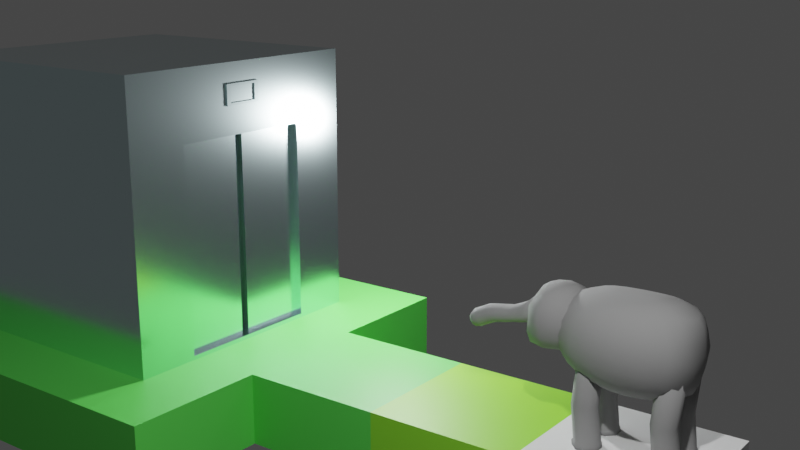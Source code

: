 # Source: PlayerElephant.blend  (saved by Blender 3.4.6; exported with 4.5.12 LTS)
import bpy
from mathutils import Matrix  # noqa: F401  (used for matrix-valued properties, if any)

bpy.ops.wm.read_factory_settings(use_empty=True)
scene = bpy.context.scene
scene.name = 'Scene'

# ---- collections
col_camera_and_surroundings = bpy.data.collections.new('Camera and surroundings'); scene.collection.children.link(col_camera_and_surroundings)
col_elephant = bpy.data.collections.new('Elephant'); scene.collection.children.link(col_elephant)
col_platforms = bpy.data.collections.new('Platforms'); scene.collection.children.link(col_platforms)

# ---- materials (node trees are filled in below, after node groups)
mat_lift_metal = bpy.data.materials.new('Lift metal')
mat_lift_metal.use_transparent_shadow = False
mat_elephant_hide = bpy.data.materials.new('Elephant hide')
mat_elephant_hide.use_transparent_shadow = False
mat_material = bpy.data.materials.new('Material')
mat_material.use_transparent_shadow = False
mat_material_001 = bpy.data.materials.new('Material.001')
mat_material_001.use_transparent_shadow = False
mat_door_seal = bpy.data.materials.new('Door seal')
mat_door_seal.use_transparent_shadow = False
mat_material_002 = bpy.data.materials.new('Material.002')
mat_material_002.use_transparent_shadow = False

# ---- material node trees
mat_lift_metal.use_nodes = True; mat_lift_metal.node_tree.nodes.clear()
_N = mat_lift_metal.node_tree.nodes; _L = mat_lift_metal.node_tree.links
n0 = _N.new('ShaderNodeBsdfPrincipled'); n0.name = 'Principled BSDF'; n0.location = (10, 300)
n0.distribution = 'GGX'
n0.subsurface_method = 'RANDOM_WALK_SKIN'
n0.inputs[0].default_value = (0.7046, 0.8852, 0.9114, 1.0)
n0.inputs[1].default_value = 1.0
n0.inputs[2].default_value = 0.1963
n0.inputs[3].default_value = 1.45
n0.inputs[27].default_value = (0.0, 0.0, 0.0, 1.0)
n0.inputs[28].default_value = 1.0
n1 = _N.new('ShaderNodeOutputMaterial'); n1.name = 'Material Output'; n1.location = (300, 300)
_L.new(n0.outputs[0], n1.inputs[0])
n1.is_active_output = True
mat_elephant_hide.use_nodes = True; mat_elephant_hide.node_tree.nodes.clear()
_N = mat_elephant_hide.node_tree.nodes; _L = mat_elephant_hide.node_tree.links
n0 = _N.new('ShaderNodeBsdfPrincipled'); n0.name = 'Principled BSDF'; n0.location = (10, 300)
n0.distribution = 'GGX'
n0.subsurface_method = 'RANDOM_WALK_SKIN'
n0.inputs[0].default_value = (0.2883, 0.2883, 0.2883, 1.0)
n0.inputs[2].default_value = 1.0
n0.inputs[3].default_value = 1.45
n0.inputs[27].default_value = (0.0, 0.0, 0.0, 1.0)
n0.inputs[28].default_value = 1.0
n1 = _N.new('ShaderNodeOutputMaterial'); n1.name = 'Material Output'; n1.location = (300, 300)
_L.new(n0.outputs[0], n1.inputs[0])
n1.is_active_output = True
mat_material.use_nodes = True; mat_material.node_tree.nodes.clear()
_N = mat_material.node_tree.nodes; _L = mat_material.node_tree.links
n0 = _N.new('ShaderNodeBsdfPrincipled'); n0.name = 'Principled BSDF'; n0.location = (10, 300)
n0.distribution = 'GGX'
n0.subsurface_method = 'RANDOM_WALK_SKIN'
n0.inputs[0].default_value = (0.2884, 0.8, 0.03879, 1.0)
n0.inputs[3].default_value = 1.45
n0.inputs[27].default_value = (0.0, 0.0, 0.0, 1.0)
n0.inputs[28].default_value = 1.0
n1 = _N.new('ShaderNodeOutputMaterial'); n1.name = 'Material Output'; n1.location = (300, 300)
_L.new(n0.outputs[0], n1.inputs[0])
n1.is_active_output = True
mat_material_001.use_nodes = True; mat_material_001.node_tree.nodes.clear()
_N = mat_material_001.node_tree.nodes; _L = mat_material_001.node_tree.links
n0 = _N.new('ShaderNodeBsdfPrincipled'); n0.name = 'Principled BSDF'; n0.location = (10, 300)
n0.distribution = 'GGX'
n0.subsurface_method = 'RANDOM_WALK_SKIN'
n0.inputs[0].default_value = (0.1272, 0.8, 0.1035, 1.0)
n0.inputs[3].default_value = 1.45
n0.inputs[27].default_value = (0.0, 0.0, 0.0, 1.0)
n0.inputs[28].default_value = 1.0
n1 = _N.new('ShaderNodeOutputMaterial'); n1.name = 'Material Output'; n1.location = (300, 300)
_L.new(n0.outputs[0], n1.inputs[0])
n1.is_active_output = True
mat_door_seal.use_nodes = True; mat_door_seal.node_tree.nodes.clear()
_N = mat_door_seal.node_tree.nodes; _L = mat_door_seal.node_tree.links
n0 = _N.new('ShaderNodeBsdfPrincipled'); n0.name = 'Principled BSDF'; n0.location = (10, 300)
n0.distribution = 'GGX'
n0.subsurface_method = 'RANDOM_WALK_SKIN'
n0.inputs[0].default_value = (0.045, 0.04527, 0.04955, 1.0)
n0.inputs[3].default_value = 1.45
n0.inputs[27].default_value = (0.0, 0.0, 0.0, 1.0)
n0.inputs[28].default_value = 1.0
n1 = _N.new('ShaderNodeOutputMaterial'); n1.name = 'Material Output'; n1.location = (300, 300)
_L.new(n0.outputs[0], n1.inputs[0])
n1.is_active_output = True
mat_material_002.use_nodes = True; mat_material_002.node_tree.nodes.clear()
_N = mat_material_002.node_tree.nodes; _L = mat_material_002.node_tree.links
n0 = _N.new('ShaderNodeBsdfPrincipled'); n0.name = 'Principled BSDF'; n0.location = (10, 300)
n0.distribution = 'GGX'
n0.subsurface_method = 'RANDOM_WALK_SKIN'
n0.inputs[0].default_value = (0.1272, 0.8, 0.1035, 1.0)
n0.inputs[3].default_value = 1.45
n0.inputs[27].default_value = (0.0, 0.0, 0.0, 1.0)
n0.inputs[28].default_value = 1.0
n1 = _N.new('ShaderNodeOutputMaterial'); n1.name = 'Material Output'; n1.location = (300, 300)
_L.new(n0.outputs[0], n1.inputs[0])
n1.is_active_output = True

# ---- world
world_world = bpy.data.worlds.new('World'); scene.world = world_world
world_world.use_nodes = True; world_world.node_tree.nodes.clear()
_N = world_world.node_tree.nodes; _L = world_world.node_tree.links
n0 = _N.new('ShaderNodeOutputWorld'); n0.name = 'World Output'; n0.location = (300, 300)
n1 = _N.new('ShaderNodeBackground'); n1.name = 'Background'; n1.location = (10, 300)
n1.inputs[0].default_value = (0.05088, 0.05088, 0.05088, 1.0)
_L.new(n1.outputs[0], n0.inputs[0])
n0.is_active_output = True
world_world.color = (0.05088, 0.05088, 0.05088)
world_world.use_sun_shadow = False
world_world.sun_shadow_jitter_overblur = 0.0

# ---- cameras
cam_camera = bpy.data.cameras.new('Camera')
cam_camera.clip_end = 100.0
cam_camera.ortho_scale = 7.314

# ---- lights
light_point = bpy.data.lights.new('Point', 'POINT')
light_point.transmission_factor = 0.0
light_point.energy = 1000.0
light_point.shadow_soft_size = 0.25
light_point.shadow_maximum_resolution = 0.006
light_point.use_absolute_resolution = True
light_light = bpy.data.lights.new('Light', 'POINT')
light_light.transmission_factor = 0.0
light_light.energy = 1000.0
light_light.shadow_soft_size = 0.1
light_light.shadow_maximum_resolution = 0.006
light_light.use_absolute_resolution = True

# ---- meshes
me_cube_008 = bpy.data.meshes.new('Cube.008')
me_cube_008.from_pydata([(-0.15, -0.15, -0.15), (-0.15, -0.15, 0.15), (-0.1141, 0.15, -0.1141), (-0.1141, 0.15, 0.1141), (0.15, -0.15, -0.15), (0.15, -0.15, 0.15), (0.1141, 0.15, -0.1141), (0.1141, 0.15, 0.1141), (-0.15, 0.15, 0.15), (-0.15, 0.15, -0.15), (0.15, 0.15, -0.15), (0.15, 0.15, 0.15), (-0.1141, 0.03471, 0.1141), (-0.1141, 0.03471, -0.1141), (0.1141, 0.03471, -0.1141), (0.1141, 0.03471, 0.1141)], [], [(0, 1, 8, 9), (7, 6, 14, 15), (10, 11, 5, 4), (4, 5, 1, 0), (9, 10, 4, 0), (11, 8, 1, 5), (3, 2, 9, 8), (2, 6, 10, 9), (7, 3, 8, 11), (6, 7, 11, 10), (13, 12, 15, 14), (6, 2, 13, 14), (3, 7, 15, 12), (2, 3, 12, 13)])
_uv = me_cube_008.uv_layers.new(name='UVMap')
_uv.uv.foreach_set('vector', [0.375, 0.0, 0.625, 0.0, 0.625, 0.25, 0.375, 0.25, 0.5951, 0.4701, 0.4049, 0.4701, 0.4049, 0.4701, 0.5951, 0.4701, 0.375, 0.5, 0.625, 0.5, 0.625, 0.75, 0.375, 0.75, 0.375, 0.75, 0.625, 0.75, 0.625, 1.0, 0.375, 1.0, 0.125, 0.5, 0.375, 0.5, 0.375, 0.75, 0.125, 0.75, 0.625, 0.5, 0.875, 0.5, 0.875, 0.75, 0.625, 0.75, 0.5951, 0.2799, 0.4049, 0.2799, 0.375, 0.25, 0.625, 0.25, 0.4049, 0.2799, 0.4049, 0.4701, 0.375, 0.5, 0.375, 0.25, 0.5951, 0.4701, 0.5951, 0.2799, 0.625, 0.25, 0.625, 0.5, 0.4049, 0.4701, 0.5951, 0.4701, 0.625, 0.5, 0.375, 0.5, 0.4049, 0.2799, 0.5951, 0.2799, 0.5951, 0.4701, 0.4049, 0.4701, 0.4049, 0.4701, 0.4049, 0.2799, 0.4049, 0.2799, 0.4049, 0.4701, 0.5951, 0.2799, 0.5951, 0.4701, 0.5951, 0.4701, 0.5951, 0.2799, 0.4049, 0.2799, 0.5951, 0.2799, 0.5951, 0.2799, 0.4049, 0.2799])
me_cube_008.materials.append(mat_lift_metal)
me_cube_008.update()
me_trunk = bpy.data.meshes.new('Trunk')
me_trunk.from_pydata([(0.1096, -2.145, 1.122), (0.1506, -1.289, 1.365), (0.08775, -2.168, 1.169), (0.1351, -1.273, 1.557), (2.796e-16, -2.178, 1.189), (4.024e-16, -1.301, 1.591), (-0.08775, -2.168, 1.169), (-0.1351, -1.273, 1.557), (-0.1096, -2.145, 1.122), (-0.1506, -1.289, 1.365), (-0.08775, -2.122, 1.074), (-0.1167, -1.301, 1.284), (2.626e-16, -2.112, 1.055), (3.454e-16, -1.343, 1.25), (0.08775, -2.122, 1.074), (0.1167, -1.301, 1.284), (0.1506, -1.885, 1.248), (0.1506, -1.621, 1.292), (0.1167, -1.608, 1.372), (0.1167, -1.921, 1.322), (3.527e-16, -1.603, 1.406), (3.218e-16, -1.936, 1.352), (-0.1167, -1.608, 1.372), (-0.1167, -1.921, 1.322), (-0.1506, -1.621, 1.292), (-0.1506, -1.885, 1.248), (-0.1167, -1.634, 1.211), (-0.1167, -1.849, 1.175), (3.139e-16, -1.639, 1.178), (2.955e-16, -1.835, 1.144), (0.1167, -1.634, 1.211), (0.1167, -1.849, 1.175), (0.1167, -2.135, 1.217), (2.908e-16, -2.15, 1.248), (-0.1167, -2.135, 1.217), (-0.1506, -2.1, 1.144), (-0.1167, -2.064, 1.07), (2.645e-16, -2.049, 1.04), (0.1167, -2.064, 1.07), (0.1506, -2.1, 1.144), (0.1506, -1.523, 1.317), (0.1506, -1.417, 1.333), (0.1167, -1.408, 1.475), (0.1167, -1.508, 1.421), (3.804e-16, -1.404, 1.496), (3.662e-16, -1.503, 1.449), (-0.1167, -1.408, 1.475), (-0.1167, -1.508, 1.421), (-0.1506, -1.417, 1.333), (-0.1506, -1.523, 1.317), (-0.1167, -1.43, 1.252), (-0.1167, -1.536, 1.236), (3.342e-16, -1.435, 1.219), (3.245e-16, -1.541, 1.203), (0.1167, -1.43, 1.252), (0.1167, -1.536, 1.236), (0.1506, -1.797, 1.263), (0.1506, -1.709, 1.277), (0.1167, -1.712, 1.356), (0.1167, -1.817, 1.339), (3.424e-16, -1.714, 1.388), (3.321e-16, -1.825, 1.37), (-0.1167, -1.712, 1.356), (-0.1167, -1.817, 1.339), (-0.1506, -1.709, 1.277), (-0.1506, -1.797, 1.263), (-0.1167, -1.706, 1.199), (-0.1167, -1.778, 1.187), (3.078e-16, -1.704, 1.166), (3.016e-16, -1.769, 1.155), (0.1167, -1.706, 1.199), (0.1167, -1.778, 1.187), (0.1506, -2.028, 1.179), (0.1506, -1.957, 1.213), (0.1167, -1.992, 1.287), (0.1167, -2.064, 1.252), (3.115e-16, -2.007, 1.317), (3.011e-16, -2.079, 1.283), (-0.1167, -1.992, 1.287), (-0.1167, -2.064, 1.252), (-0.1506, -1.957, 1.213), (-0.1506, -2.028, 1.179), (-0.1167, -1.921, 1.14), (-0.1167, -1.992, 1.105), (2.852e-16, -1.906, 1.109), (2.748e-16, -1.978, 1.075), (0.1167, -1.921, 1.14), (0.1167, -1.992, 1.105)], [], [(41, 1, 3, 42), (42, 3, 5, 44), (44, 5, 7, 46), (46, 7, 9, 48), (48, 9, 11, 50), (50, 11, 13, 52), (3, 1, 15, 13, 11, 9, 7, 5), (52, 13, 15, 54), (54, 15, 1, 41), (0, 2, 4, 6, 8, 10, 12, 14), (86, 31, 16, 73), (70, 30, 17, 57), (84, 29, 31, 86), (68, 28, 30, 70), (82, 27, 29, 84), (66, 26, 28, 68), (80, 25, 27, 82), (64, 24, 26, 66), (78, 23, 25, 80), (62, 22, 24, 64), (76, 21, 23, 78), (60, 20, 22, 62), (74, 19, 21, 76), (58, 18, 20, 60), (73, 16, 19, 74), (57, 17, 18, 58), (0, 39, 32, 2), (2, 32, 33, 4), (4, 33, 34, 6), (6, 34, 35, 8), (8, 35, 36, 10), (10, 36, 37, 12), (12, 37, 38, 14), (14, 38, 39, 0), (30, 55, 40, 17), (55, 54, 41, 40), (28, 53, 55, 30), (53, 52, 54, 55), (26, 51, 53, 28), (51, 50, 52, 53), (24, 49, 51, 26), (49, 48, 50, 51), (22, 47, 49, 24), (47, 46, 48, 49), (20, 45, 47, 22), (45, 44, 46, 47), (18, 43, 45, 20), (43, 42, 44, 45), (17, 40, 43, 18), (40, 41, 42, 43), (16, 56, 59, 19), (56, 57, 58, 59), (19, 59, 61, 21), (59, 58, 60, 61), (21, 61, 63, 23), (61, 60, 62, 63), (23, 63, 65, 25), (63, 62, 64, 65), (25, 65, 67, 27), (65, 64, 66, 67), (27, 67, 69, 29), (67, 66, 68, 69), (29, 69, 71, 31), (69, 68, 70, 71), (31, 71, 56, 16), (71, 70, 57, 56), (39, 72, 75, 32), (72, 73, 74, 75), (32, 75, 77, 33), (75, 74, 76, 77), (33, 77, 79, 34), (77, 76, 78, 79), (34, 79, 81, 35), (79, 78, 80, 81), (35, 81, 83, 36), (81, 80, 82, 83), (36, 83, 85, 37), (83, 82, 84, 85), (37, 85, 87, 38), (85, 84, 86, 87), (38, 87, 72, 39), (87, 86, 73, 72)])
me_trunk.polygons.foreach_set('use_smooth', [True] * 82)
_uv = me_trunk.uv_layers.new(name='UVMap')
_uv.uv.foreach_set('vector', [1.0, 0.9444, 1.0, 1.0, 0.875, 1.0, 0.875, 0.9444, 0.875, 0.9444, 0.875, 1.0, 0.75, 1.0, 0.75, 0.9444, 0.75, 0.9444, 0.75, 1.0, 0.625, 1.0, 0.625, 0.9444, 0.625, 0.9444, 0.625, 1.0, 0.5, 1.0, 0.5, 0.9444, 0.5, 0.9444, 0.5, 1.0, 0.375, 1.0, 0.375, 0.9444, 0.375, 0.9444, 0.375, 1.0, 0.25, 1.0, 0.25, 0.9444, 0.4197, 0.4197, 0.25, 0.49, 0.08029, 0.4197, 0.01, 0.25, 0.08029, 0.08029, 0.25, 0.01, 0.4197, 0.08029, 0.49, 0.25, 0.25, 0.9444, 0.25, 1.0, 0.125, 1.0, 0.125, 0.9444, 0.125, 0.9444, 0.125, 1.0, 0.0, 1.0, 0.0, 0.9444, 0.75, 0.49, 0.9197, 0.4197, 0.99, 0.25, 0.9197, 0.08029, 0.75, 0.01, 0.5803, 0.08029, 0.51, 0.25, 0.5803, 0.4197, 0.125, 0.6208, 0.125, 0.6667, 0.0, 0.6667, 0.0, 0.6208, 0.125, 0.7778, 0.125, 0.8333, 0.0, 0.8333, 0.0, 0.7778, 0.25, 0.6208, 0.25, 0.6667, 0.125, 0.6667, 0.125, 0.6208, 0.25, 0.7778, 0.25, 0.8333, 0.125, 0.8333, 0.125, 0.7778, 0.375, 0.6208, 0.375, 0.6667, 0.25, 0.6667, 0.25, 0.6208, 0.375, 0.7778, 0.375, 0.8333, 0.25, 0.8333, 0.25, 0.7778, 0.5, 0.6208, 0.5, 0.6667, 0.375, 0.6667, 0.375, 0.6208, 0.5, 0.7778, 0.5, 0.8333, 0.375, 0.8333, 0.375, 0.7778, 0.625, 0.6208, 0.625, 0.6667, 0.5, 0.6667, 0.5, 0.6208, 0.625, 0.7778, 0.625, 0.8333, 0.5, 0.8333, 0.5, 0.7778, 0.75, 0.6208, 0.75, 0.6667, 0.625, 0.6667, 0.625, 0.6208, 0.75, 0.7778, 0.75, 0.8333, 0.625, 0.8333, 0.625, 0.7778, 0.875, 0.6208, 0.875, 0.6667, 0.75, 0.6667, 0.75, 0.6208, 0.875, 0.7778, 0.875, 0.8333, 0.75, 0.8333, 0.75, 0.7778, 1.0, 0.6208, 1.0, 0.6667, 0.875, 0.6667, 0.875, 0.6208, 1.0, 0.7778, 1.0, 0.8333, 0.875, 0.8333, 0.875, 0.7778, 1.0, 0.5, 1.0, 0.5291, 0.875, 0.5291, 0.875, 0.5, 0.875, 0.5, 0.875, 0.5291, 0.75, 0.5291, 0.75, 0.5, 0.75, 0.5, 0.75, 0.5291, 0.625, 0.5291, 0.625, 0.5, 0.625, 0.5, 0.625, 0.5291, 0.5, 0.5291, 0.5, 0.5, 0.5, 0.5, 0.5, 0.5291, 0.375, 0.5291, 0.375, 0.5, 0.375, 0.5, 0.375, 0.5291, 0.25, 0.5291, 0.25, 0.5, 0.25, 0.5, 0.25, 0.5291, 0.125, 0.5291, 0.125, 0.5, 0.125, 0.5, 0.125, 0.5291, 0.0, 0.5291, 0.0, 0.5, 0.125, 0.8333, 0.125, 0.8889, 0.0, 0.8889, 0.0, 0.8333, 0.125, 0.8889, 0.125, 0.9444, 0.0, 0.9444, 0.0, 0.8889, 0.25, 0.8333, 0.25, 0.8889, 0.125, 0.8889, 0.125, 0.8333, 0.25, 0.8889, 0.25, 0.9444, 0.125, 0.9444, 0.125, 0.8889, 0.375, 0.8333, 0.375, 0.8889, 0.25, 0.8889, 0.25, 0.8333, 0.375, 0.8889, 0.375, 0.9444, 0.25, 0.9444, 0.25, 0.8889, 0.5, 0.8333, 0.5, 0.8889, 0.375, 0.8889, 0.375, 0.8333, 0.5, 0.8889, 0.5, 0.9444, 0.375, 0.9444, 0.375, 0.8889, 0.625, 0.8333, 0.625, 0.8889, 0.5, 0.8889, 0.5, 0.8333, 0.625, 0.8889, 0.625, 0.9444, 0.5, 0.9444, 0.5, 0.8889, 0.75, 0.8333, 0.75, 0.8889, 0.625, 0.8889, 0.625, 0.8333, 0.75, 0.8889, 0.75, 0.9444, 0.625, 0.9444, 0.625, 0.8889, 0.875, 0.8333, 0.875, 0.8889, 0.75, 0.8889, 0.75, 0.8333, 0.875, 0.8889, 0.875, 0.9444, 0.75, 0.9444, 0.75, 0.8889, 1.0, 0.8333, 1.0, 0.8889, 0.875, 0.8889, 0.875, 0.8333, 1.0, 0.8889, 1.0, 0.9444, 0.875, 0.9444, 0.875, 0.8889, 1.0, 0.6667, 1.0, 0.7222, 0.875, 0.7222, 0.875, 0.6667, 1.0, 0.7222, 1.0, 0.7778, 0.875, 0.7778, 0.875, 0.7222, 0.875, 0.6667, 0.875, 0.7222, 0.75, 0.7222, 0.75, 0.6667, 0.875, 0.7222, 0.875, 0.7778, 0.75, 0.7778, 0.75, 0.7222, 0.75, 0.6667, 0.75, 0.7222, 0.625, 0.7222, 0.625, 0.6667, 0.75, 0.7222, 0.75, 0.7778, 0.625, 0.7778, 0.625, 0.7222, 0.625, 0.6667, 0.625, 0.7222, 0.5, 0.7222, 0.5, 0.6667, 0.625, 0.7222, 0.625, 0.7778, 0.5, 0.7778, 0.5, 0.7222, 0.5, 0.6667, 0.5, 0.7222, 0.375, 0.7222, 0.375, 0.6667, 0.5, 0.7222, 0.5, 0.7778, 0.375, 0.7778, 0.375, 0.7222, 0.375, 0.6667, 0.375, 0.7222, 0.25, 0.7222, 0.25, 0.6667, 0.375, 0.7222, 0.375, 0.7778, 0.25, 0.7778, 0.25, 0.7222, 0.25, 0.6667, 0.25, 0.7222, 0.125, 0.7222, 0.125, 0.6667, 0.25, 0.7222, 0.25, 0.7778, 0.125, 0.7778, 0.125, 0.7222, 0.125, 0.6667, 0.125, 0.7222, 0.0, 0.7222, 0.0, 0.6667, 0.125, 0.7222, 0.125, 0.7778, 0.0, 0.7778, 0.0, 0.7222, 1.0, 0.5291, 1.0, 0.5749, 0.875, 0.5749, 0.875, 0.5291, 1.0, 0.5749, 1.0, 0.6208, 0.875, 0.6208, 0.875, 0.5749, 0.875, 0.5291, 0.875, 0.5749, 0.75, 0.5749, 0.75, 0.5291, 0.875, 0.5749, 0.875, 0.6208, 0.75, 0.6208, 0.75, 0.5749, 0.75, 0.5291, 0.75, 0.5749, 0.625, 0.5749, 0.625, 0.5291, 0.75, 0.5749, 0.75, 0.6208, 0.625, 0.6208, 0.625, 0.5749, 0.625, 0.5291, 0.625, 0.5749, 0.5, 0.5749, 0.5, 0.5291, 0.625, 0.5749, 0.625, 0.6208, 0.5, 0.6208, 0.5, 0.5749, 0.5, 0.5291, 0.5, 0.5749, 0.375, 0.5749, 0.375, 0.5291, 0.5, 0.5749, 0.5, 0.6208, 0.375, 0.6208, 0.375, 0.5749, 0.375, 0.5291, 0.375, 0.5749, 0.25, 0.5749, 0.25, 0.5291, 0.375, 0.5749, 0.375, 0.6208, 0.25, 0.6208, 0.25, 0.5749, 0.25, 0.5291, 0.25, 0.5749, 0.125, 0.5749, 0.125, 0.5291, 0.25, 0.5749, 0.25, 0.6208, 0.125, 0.6208, 0.125, 0.5749, 0.125, 0.5291, 0.125, 0.5749, 0.0, 0.5749, 0.0, 0.5291, 0.125, 0.5749, 0.125, 0.6208, 0.0, 0.6208, 0.0, 0.5749])
me_trunk.materials.append(mat_elephant_hide)
me_trunk.use_mirror_x = True
me_trunk.update()
me_head = bpy.data.meshes.new('Head')
me_head.from_pydata([(0.1218, -1.074, 1.787), (0.225, -1.12, 1.726), (0.294, -1.236, 1.554), (0.311, -1.23, 1.408), (0.294, -1.251, 1.236), (0.225, -1.241, 1.09), (0.1218, -1.115, 1.038), (-2.383e-07, -1.124, 1.787), (-2.523e-07, -1.213, 1.726), (-2.566e-07, -1.315, 1.58), (0.0, -1.343, 1.394), (0.0, -1.351, 1.24), (0.0, -1.349, 1.09), (-2.511e-07, -1.166, 1.038), (-0.1218, -1.074, 1.787), (-0.225, -1.12, 1.726), (-0.294, -1.236, 1.554), (-0.311, -1.23, 1.408), (-0.294, -1.251, 1.236), (-0.225, -1.241, 1.09), (-0.1218, -1.115, 1.038), (-0.1722, -0.9518, 1.787), (-0.3182, -1.016, 1.726), (-0.4157, -1.016, 1.58), (-0.45, -1.016, 1.408), (-0.4157, -1.016, 1.236), (-0.3182, -1.016, 1.09), (-0.1722, -0.9937, 1.038), (-0.1218, -0.8301, 1.787), (-0.225, -0.7906, 1.726), (-0.294, -0.7217, 1.58), (-0.3182, -0.6974, 1.408), (-0.294, -0.7217, 1.236), (-0.225, -0.7906, 1.09), (-0.1218, -0.8719, 1.038), (-2.232e-07, -0.7796, 1.787), (-2.245e-07, -0.6974, 1.726), (-2.202e-07, -0.5999, 1.58), (-2.187e-07, -0.5656, 1.408), (-2.202e-07, -0.5999, 1.236), (-2.245e-07, -0.6974, 1.09), (-2.361e-07, -0.8214, 1.038), (0.1218, -0.8301, 1.787), (0.225, -0.7906, 1.726), (0.294, -0.7217, 1.58), (0.3182, -0.6974, 1.408), (0.294, -0.7217, 1.236), (0.225, -0.7906, 1.09), (0.1218, -0.8719, 1.038), (-2.436e-07, -0.9937, 1.003), (-2.307e-07, -0.9518, 1.821), (0.1722, -0.9518, 1.787), (0.3182, -1.016, 1.726), (0.4157, -1.016, 1.58), (0.45, -1.016, 1.408), (0.4157, -1.016, 1.236), (0.3182, -1.016, 1.09), (0.1722, -0.9937, 1.038), (0.0, -1.343, 1.394)], [], [(56, 55, 4, 5), (54, 53, 2, 3), (52, 51, 0, 1), (57, 56, 5, 6), (55, 54, 3, 4), (53, 52, 1, 2), (51, 50, 0), (49, 57, 6), (6, 5, 12, 13), (4, 3, 10, 11), (2, 1, 8, 9), (0, 50, 7), (49, 6, 13), (5, 4, 11, 12), (3, 2, 9, 10), (1, 0, 7, 8), (9, 8, 15, 16), (7, 50, 14), (49, 13, 20), (12, 11, 18, 19), (10, 9, 16, 17), (8, 7, 14, 15), (13, 12, 19, 20), (11, 10, 17, 18), (49, 20, 27), (19, 18, 25, 26), (17, 16, 23, 24), (15, 14, 21, 22), (20, 19, 26, 27), (18, 17, 24, 25), (16, 15, 22, 23), (14, 50, 21), (22, 21, 28, 29), (27, 26, 33, 34), (25, 24, 31, 32), (23, 22, 29, 30), (21, 50, 28), (49, 27, 34), (26, 25, 32, 33), (24, 23, 30, 31), (34, 33, 40, 41), (32, 31, 38, 39), (30, 29, 36, 37), (28, 50, 35), (49, 34, 41), (33, 32, 39, 40), (31, 30, 37, 38), (29, 28, 35, 36), (35, 50, 42), (49, 41, 48), (40, 39, 46, 47), (38, 37, 44, 45), (36, 35, 42, 43), (41, 40, 47, 48), (39, 38, 45, 46), (37, 36, 43, 44), (47, 46, 55, 56), (45, 44, 53, 54), (43, 42, 51, 52), (48, 47, 56, 57), (46, 45, 54, 55), (44, 43, 52, 53), (42, 50, 51), (49, 48, 57)])
me_head.polygons.foreach_set('use_smooth', [True] * 64)
_uv = me_head.uv_layers.new(name='UVMap')
_uv.uv.foreach_set('vector', [0.75, 0.25, 0.75, 0.375, 0.625, 0.375, 0.625, 0.25, 0.75, 0.5, 0.75, 0.625, 0.625, 0.625, 0.625, 0.5, 0.75, 0.75, 0.75, 0.875, 0.625, 0.875, 0.625, 0.75, 0.75, 0.125, 0.75, 0.25, 0.625, 0.25, 0.625, 0.125, 0.75, 0.375, 0.75, 0.5, 0.625, 0.5, 0.625, 0.375, 0.75, 0.625, 0.75, 0.75, 0.625, 0.75, 0.625, 0.625, 0.75, 0.875, 0.6875, 1.0, 0.625, 0.875, 0.6875, 0.0, 0.75, 0.125, 0.625, 0.125, 0.625, 0.125, 0.625, 0.25, 0.5, 0.25, 0.5, 0.125, 0.625, 0.375, 0.625, 0.5, 0.5, 0.5, 0.5, 0.375, 0.625, 0.625, 0.625, 0.75, 0.5, 0.75, 0.5, 0.625, 0.625, 0.875, 0.5625, 1.0, 0.5, 0.875, 0.5625, 0.0, 0.625, 0.125, 0.5, 0.125, 0.625, 0.25, 0.625, 0.375, 0.5, 0.375, 0.5, 0.25, 0.625, 0.5, 0.625, 0.625, 0.5, 0.625, 0.5, 0.5, 0.625, 0.75, 0.625, 0.875, 0.5, 0.875, 0.5, 0.75, 0.5, 0.625, 0.5, 0.75, 0.375, 0.75, 0.375, 0.625, 0.5, 0.875, 0.4375, 1.0, 0.375, 0.875, 0.4375, 0.0, 0.5, 0.125, 0.375, 0.125, 0.5, 0.25, 0.5, 0.375, 0.375, 0.375, 0.375, 0.25, 0.5, 0.5, 0.5, 0.625, 0.375, 0.625, 0.375, 0.5, 0.5, 0.75, 0.5, 0.875, 0.375, 0.875, 0.375, 0.75, 0.5, 0.125, 0.5, 0.25, 0.375, 0.25, 0.375, 0.125, 0.5, 0.375, 0.5, 0.5, 0.375, 0.5, 0.375, 0.375, 0.3125, 0.0, 0.375, 0.125, 0.25, 0.125, 0.375, 0.25, 0.375, 0.375, 0.25, 0.375, 0.25, 0.25, 0.375, 0.5, 0.375, 0.625, 0.25, 0.625, 0.25, 0.5, 0.375, 0.75, 0.375, 0.875, 0.25, 0.875, 0.25, 0.75, 0.375, 0.125, 0.375, 0.25, 0.25, 0.25, 0.25, 0.125, 0.375, 0.375, 0.375, 0.5, 0.25, 0.5, 0.25, 0.375, 0.375, 0.625, 0.375, 0.75, 0.25, 0.75, 0.25, 0.625, 0.375, 0.875, 0.3125, 1.0, 0.25, 0.875, 0.25, 0.75, 0.25, 0.875, 0.125, 0.875, 0.125, 0.75, 0.25, 0.125, 0.25, 0.25, 0.125, 0.25, 0.125, 0.125, 0.25, 0.375, 0.25, 0.5, 0.125, 0.5, 0.125, 0.375, 0.25, 0.625, 0.25, 0.75, 0.125, 0.75, 0.125, 0.625, 0.25, 0.875, 0.1875, 1.0, 0.125, 0.875, 0.1875, 0.0, 0.25, 0.125, 0.125, 0.125, 0.25, 0.25, 0.25, 0.375, 0.125, 0.375, 0.125, 0.25, 0.25, 0.5, 0.25, 0.625, 0.125, 0.625, 0.125, 0.5, 0.125, 0.125, 0.125, 0.25, 0.0, 0.25, 0.0, 0.125, 0.125, 0.375, 0.125, 0.5, 0.0, 0.5, 0.0, 0.375, 0.125, 0.625, 0.125, 0.75, 0.0, 0.75, 0.0, 0.625, 0.125, 0.875, 0.0625, 1.0, 0.0, 0.875, 0.0625, 0.0, 0.125, 0.125, 0.0, 0.125, 0.125, 0.25, 0.125, 0.375, 0.0, 0.375, 0.0, 0.25, 0.125, 0.5, 0.125, 0.625, 0.0, 0.625, 0.0, 0.5, 0.125, 0.75, 0.125, 0.875, 0.0, 0.875, 0.0, 0.75, 1.0, 0.875, 0.9375, 1.0, 0.875, 0.875, 0.9375, 0.0, 1.0, 0.125, 0.875, 0.125, 1.0, 0.25, 1.0, 0.375, 0.875, 0.375, 0.875, 0.25, 1.0, 0.5, 1.0, 0.625, 0.875, 0.625, 0.875, 0.5, 1.0, 0.75, 1.0, 0.875, 0.875, 0.875, 0.875, 0.75, 1.0, 0.125, 1.0, 0.25, 0.875, 0.25, 0.875, 0.125, 1.0, 0.375, 1.0, 0.5, 0.875, 0.5, 0.875, 0.375, 1.0, 0.625, 1.0, 0.75, 0.875, 0.75, 0.875, 0.625, 0.875, 0.25, 0.875, 0.375, 0.75, 0.375, 0.75, 0.25, 0.875, 0.5, 0.875, 0.625, 0.75, 0.625, 0.75, 0.5, 0.875, 0.75, 0.875, 0.875, 0.75, 0.875, 0.75, 0.75, 0.875, 0.125, 0.875, 0.25, 0.75, 0.25, 0.75, 0.125, 0.875, 0.375, 0.875, 0.5, 0.75, 0.5, 0.75, 0.375, 0.875, 0.625, 0.875, 0.75, 0.75, 0.75, 0.75, 0.625, 0.875, 0.875, 0.8125, 1.0, 0.75, 0.875, 0.8125, 0.0, 0.875, 0.125, 0.75, 0.125])
me_head.materials.append(mat_elephant_hide)
me_head.use_mirror_x = True
me_head.update()
me_elephant_leg = bpy.data.meshes.new('Elephant leg')
me_elephant_leg.from_pydata([(0.161, 0.04981, -0.525), (0.1471, 0.05054, 0.525), (0.1612, -0.08366, -0.525), (0.1472, -0.07138, 0.525), (0.06691, -0.1781, -0.525), (0.06112, -0.1577, 0.525), (-0.06656, -0.1783, -0.525), (-0.0608, -0.1578, 0.525), (-0.161, -0.08401, -0.525), (-0.1471, -0.0717, 0.525), (-0.1612, 0.04946, -0.525), (-0.1472, 0.05021, 0.525), (-0.06691, 0.1439, -0.525), (-0.06112, 0.1365, 0.525), (0.06656, 0.1441, -0.525), (0.0608, 0.1367, 0.525), (0.1471, -0.005221, -0.02149), (0.1472, -0.1271, -0.02149), (0.06112, -0.2134, -0.02149), (-0.0608, -0.2136, -0.02149), (-0.1471, -0.1275, -0.02149), (-0.1472, -0.005542, -0.02149), (-0.06112, 0.08076, -0.02149), (0.0608, 0.08089, -0.02149), (0.1472, -0.08092, -0.4389), (0.06112, -0.1672, -0.4389), (-0.0608, -0.1674, -0.4389), (-0.1471, -0.08124, -0.4389), (-0.1472, 0.04068, -0.4389), (-0.06112, 0.127, -0.4389), (0.0608, 0.1271, -0.4389), (0.1471, 0.041, -0.4389), (0.1612, -0.09137, -0.4614), (0.06691, -0.1858, -0.4614), (-0.06656, -0.186, -0.4614), (-0.161, -0.09172, -0.4614), (-0.1612, 0.04175, -0.4614), (-0.06691, 0.1362, -0.4614), (0.06656, 0.1364, -0.4614), (0.161, 0.04211, -0.4614)], [], [(16, 1, 3, 17), (17, 3, 5, 18), (18, 5, 7, 19), (19, 7, 9, 20), (20, 9, 11, 21), (21, 11, 13, 22), (3, 1, 15, 13, 11, 9, 7, 5), (22, 13, 15, 23), (23, 15, 1, 16), (0, 2, 4, 6, 8, 10, 12, 14), (30, 23, 16, 31), (29, 22, 23, 30), (28, 21, 22, 29), (27, 20, 21, 28), (26, 19, 20, 27), (25, 18, 19, 26), (24, 17, 18, 25), (31, 16, 17, 24), (39, 31, 24, 32), (32, 24, 25, 33), (33, 25, 26, 34), (34, 26, 27, 35), (35, 27, 28, 36), (36, 28, 29, 37), (37, 29, 30, 38), (38, 30, 31, 39), (14, 38, 39, 0), (12, 37, 38, 14), (10, 36, 37, 12), (8, 35, 36, 10), (6, 34, 35, 8), (4, 33, 34, 6), (2, 32, 33, 4), (0, 39, 32, 2)])
me_elephant_leg.polygons.foreach_set('use_smooth', [True] * 34)
_uv = me_elephant_leg.uv_layers.new(name='UVMap')
_uv.uv.foreach_set('vector', [1.0, 0.745, 1.0, 1.0, 0.875, 1.0, 0.875, 0.745, 0.875, 0.745, 0.875, 1.0, 0.75, 1.0, 0.75, 0.745, 0.75, 0.745, 0.75, 1.0, 0.625, 1.0, 0.625, 0.745, 0.625, 0.745, 0.625, 1.0, 0.5, 1.0, 0.5, 0.745, 0.5, 0.745, 0.5, 1.0, 0.375, 1.0, 0.375, 0.745, 0.375, 0.745, 0.375, 1.0, 0.25, 1.0, 0.25, 0.745, 0.4197, 0.4197, 0.25, 0.49, 0.08029, 0.4197, 0.01, 0.25, 0.08029, 0.08029, 0.25, 0.01, 0.4197, 0.08029, 0.49, 0.25, 0.25, 0.745, 0.25, 1.0, 0.125, 1.0, 0.125, 0.745, 0.125, 0.745, 0.125, 1.0, 0.0, 1.0, 0.0, 0.745, 0.75, 0.49, 0.9197, 0.4197, 0.99, 0.25, 0.9197, 0.08029, 0.75, 0.01, 0.5803, 0.08029, 0.51, 0.25, 0.5803, 0.4197, 0.125, 0.5419, 0.125, 0.745, 0.0, 0.745, 0.0, 0.5419, 0.25, 0.5419, 0.25, 0.745, 0.125, 0.745, 0.125, 0.5419, 0.375, 0.5419, 0.375, 0.745, 0.25, 0.745, 0.25, 0.5419, 0.5, 0.5419, 0.5, 0.745, 0.375, 0.745, 0.375, 0.5419, 0.625, 0.5419, 0.625, 0.745, 0.5, 0.745, 0.5, 0.5419, 0.75, 0.5419, 0.75, 0.745, 0.625, 0.745, 0.625, 0.5419, 0.875, 0.5419, 0.875, 0.745, 0.75, 0.745, 0.75, 0.5419, 1.0, 0.5419, 1.0, 0.745, 0.875, 0.745, 0.875, 0.5419, 1.0, 0.5309, 1.0, 0.5419, 0.875, 0.5419, 0.875, 0.5309, 0.875, 0.5309, 0.875, 0.5419, 0.75, 0.5419, 0.75, 0.5309, 0.75, 0.5309, 0.75, 0.5419, 0.625, 0.5419, 0.625, 0.5309, 0.625, 0.5309, 0.625, 0.5419, 0.5, 0.5419, 0.5, 0.5309, 0.5, 0.5309, 0.5, 0.5419, 0.375, 0.5419, 0.375, 0.5309, 0.375, 0.5309, 0.375, 0.5419, 0.25, 0.5419, 0.25, 0.5309, 0.25, 0.5309, 0.25, 0.5419, 0.125, 0.5419, 0.125, 0.5309, 0.125, 0.5309, 0.125, 0.5419, 0.0, 0.5419, 0.0, 0.5309, 0.125, 0.5, 0.125, 0.5309, 0.0, 0.5309, 0.0, 0.5, 0.25, 0.5, 0.25, 0.5309, 0.125, 0.5309, 0.125, 0.5, 0.375, 0.5, 0.375, 0.5309, 0.25, 0.5309, 0.25, 0.5, 0.5, 0.5, 0.5, 0.5309, 0.375, 0.5309, 0.375, 0.5, 0.625, 0.5, 0.625, 0.5309, 0.5, 0.5309, 0.5, 0.5, 0.75, 0.5, 0.75, 0.5309, 0.625, 0.5309, 0.625, 0.5, 0.875, 0.5, 0.875, 0.5309, 0.75, 0.5309, 0.75, 0.5, 1.0, 0.5, 1.0, 0.5309, 0.875, 0.5309, 0.875, 0.5])
me_elephant_leg.materials.append(mat_elephant_hide)
me_elephant_leg.update()
me_sphere = bpy.data.meshes.new('Sphere')
me_sphere.from_pydata([(0.1532, -3.706e-06, 1.859), (0.2961, -3.824e-05, 1.809), (0.5719, -2.5e-08, 1.463), (0.5921, -2.588e-08, 1.303), (0.5719, -2.5e-08, 1.138), (0.2961, -3.604e-06, 0.7606), (0.1532, -6.699e-09, 0.6959), (0.1457, -0.07998, 1.86), (0.2816, -0.1545, 1.812), (0.3982, -0.2185, 1.73), (0.4877, -0.2676, 1.613), (0.5439, -0.2985, 1.467), (0.5631, -0.309, 1.303), (0.5439, -0.2985, 1.137), (0.4877, -0.2676, 0.9855), (0.3982, -0.2185, 0.8579), (0.2816, -0.1545, 0.76), (0.1457, -0.07998, 0.6959), (0.124, -0.1521, 1.863), (0.2395, -0.2939, 1.821), (0.3387, -0.4156, 1.743), (0.4149, -0.509, 1.625), (0.4627, -0.5678, 1.474), (0.479, -0.5878, 1.302), (0.4627, -0.5678, 1.133), (0.4149, -0.509, 0.9808), (0.3387, -0.4156, 0.8547), (0.2395, -0.2939, 0.7591), (0.124, -0.1521, 0.6959), (0.0, 0.0, 0.6724), (0.09008, -0.2094, 1.867), (0.174, -0.4045, 1.831), (0.2461, -0.5721, 1.756), (0.3014, -0.7006, 1.636), (0.3362, -0.7815, 1.477), (0.348, -0.809, 1.3), (0.3362, -0.7815, 1.128), (0.3014, -0.7006, 0.9745), (0.2461, -0.5721, 0.8498), (0.174, -0.4045, 0.7573), (0.09008, -0.2094, 0.6959), (0.04736, -0.2462, 1.87), (0.09149, -0.4755, 1.839), (0.1294, -0.6725, 1.765), (0.1585, -0.8236, 1.642), (0.1767, -0.9187, 1.477), (0.183, -0.9511, 1.299), (0.1767, -0.9187, 1.124), (0.1585, -0.8236, 0.9694), (0.1294, -0.6725, 0.8452), (0.09149, -0.4755, 0.7552), (0.04736, -0.2462, 0.6959), (-2.014e-08, -0.2588, 1.871), (-3.068e-08, -0.5, 1.841), (-3.091e-08, -0.7071, 1.768), (-2.021e-08, -0.866, 1.643), (-4.222e-08, -0.9659, 1.477), (-6.136e-08, -1.0, 1.298), (-4.222e-08, -0.9659, 1.123), (-2.021e-08, -0.866, 0.9678), (-3.091e-08, -0.7071, 0.8438), (-3.068e-08, -0.5, 0.7547), (-2.014e-08, -0.2588, 0.6959), (-0.04736, -0.2462, 1.87), (-0.09149, -0.4755, 1.839), (-0.1294, -0.6725, 1.765), (-0.1585, -0.8236, 1.642), (-0.1767, -0.9187, 1.477), (-0.183, -0.9511, 1.299), (-0.1767, -0.9187, 1.124), (-0.1585, -0.8236, 0.9694), (-0.1294, -0.6725, 0.8452), (-0.09149, -0.4755, 0.7552), (-0.04736, -0.2462, 0.6959), (-0.09008, -0.2094, 1.867), (-0.174, -0.4045, 1.831), (-0.2461, -0.5721, 1.756), (-0.3014, -0.7006, 1.636), (-0.3362, -0.7815, 1.477), (-0.348, -0.809, 1.3), (-0.3362, -0.7815, 1.128), (-0.3014, -0.7006, 0.9745), (-0.2461, -0.5721, 0.8498), (-0.174, -0.4045, 0.7573), (-0.09008, -0.2094, 0.6959), (-0.124, -0.1521, 1.863), (-0.2395, -0.2939, 1.821), (-0.3387, -0.4156, 1.743), (-0.4149, -0.509, 1.625), (-0.4627, -0.5678, 1.474), (-0.479, -0.5878, 1.302), (-0.4627, -0.5678, 1.133), (-0.4149, -0.509, 0.9808), (-0.3387, -0.4156, 0.8547), (-0.2395, -0.2939, 0.7591), (-0.124, -0.1521, 0.6959), (-0.1457, -0.07998, 1.86), (-0.2816, -0.1545, 1.812), (-0.3982, -0.2185, 1.73), (-0.4877, -0.2676, 1.613), (-0.5439, -0.2985, 1.467), (-0.5631, -0.309, 1.303), (-0.5439, -0.2985, 1.137), (-0.4877, -0.2676, 0.9855), (-0.3982, -0.2185, 0.8579), (-0.2816, -0.1545, 0.76), (-0.1457, -0.07998, 0.6959), (0.0, 0.0, 1.875), (-0.1532, -3.671e-06, 1.859), (-0.2961, -3.821e-05, 1.809), (-0.4187, -5.02e-05, 1.724), (-0.5128, -2.589e-05, 1.607), (-0.5719, 2.5e-08, 1.463), (-0.5921, 2.588e-08, 1.303), (-0.5719, 2.5e-08, 1.138), (-0.5128, -2.214e-05, 0.9871), (-0.4187, -2.786e-05, 0.8591), (-0.2961, -3.578e-06, 0.7606), (-0.1532, 2.905e-08, 0.6959), (-0.1457, 0.07914, 1.86), (-0.2816, 0.1512, 1.812), (-0.3982, 0.2122, 1.73), (-0.4877, 0.259, 1.613), (-0.5439, 0.2891, 1.467), (-0.5631, 0.3009, 1.303), (-0.5439, 0.2891, 1.137), (-0.4877, 0.2591, 0.9855), (-0.3982, 0.2125, 0.8579), (-0.2816, 0.1516, 0.76), (-0.1457, 0.0795, 0.6959), (-0.124, 0.1495, 1.863), (-0.2395, 0.2842, 1.821), (-0.3387, 0.3977, 1.743), (-0.4149, 0.4842, 1.625), (-0.4627, 0.5397, 1.474), (-0.479, 0.5609, 1.302), (-0.4627, 0.5397, 1.133), (-0.4149, 0.4841, 0.9808), (-0.3387, 0.3978, 0.8547), (-0.2395, 0.2848, 0.7591), (-0.124, 0.1502, 0.6959), (-0.09008, 0.2049, 1.867), (-0.174, 0.3889, 1.831), (-0.2453, 0.5441, 1.753), (-0.3014, 0.628, 1.636), (-0.3362, 0.6641, 1.477), (-0.348, 0.6956, 1.3), (-0.3362, 0.6641, 1.128), (-0.3014, 0.6256, 0.9745), (-0.2453, 0.544, 0.8498), (-0.174, 0.3894, 0.7573), (-0.09008, 0.2057, 0.6959), (-0.04736, 0.2405, 1.87), (-0.09064, 0.4586, 1.829), (-0.1242, 0.6345, 1.728), (-0.1554, 0.6955, 1.626), (-0.1767, 0.7252, 1.477), (-0.183, 0.7501, 1.299), (-0.1767, 0.725, 1.124), (-0.1554, 0.6912, 0.967), (-0.1242, 0.6327, 0.8451), (-0.09071, 0.4588, 0.756), (-0.04736, 0.2414, 0.6959), (3.312e-08, 0.2531, 1.871), (2.103e-08, 0.485, 1.822), (2.045e-08, 0.6696, 1.708), (3.189e-08, 0.7371, 1.613), (6.867e-08, 0.764, 1.477), (3.418e-08, 0.782, 1.298), (6.862e-08, 0.7635, 1.123), (3.169e-08, 0.7326, 0.9631), (2.035e-08, 0.6675, 0.8438), (2.104e-08, 0.4851, 0.7564), (3.316e-08, 0.254, 0.6959), (0.04736, 0.2405, 1.87), (0.09064, 0.4586, 1.829), (0.1242, 0.6345, 1.728), (0.1554, 0.6955, 1.626), (0.1767, 0.7252, 1.477), (0.183, 0.7501, 1.299), (0.1767, 0.725, 1.124), (0.1554, 0.6912, 0.967), (0.1242, 0.6327, 0.8451), (0.09071, 0.4588, 0.756), (0.04736, 0.2414, 0.6959), (0.09008, 0.2049, 1.867), (0.174, 0.3889, 1.831), (0.2453, 0.5441, 1.753), (0.3014, 0.628, 1.636), (0.3362, 0.6641, 1.477), (0.348, 0.6956, 1.3), (0.3362, 0.6641, 1.128), (0.3014, 0.6256, 0.9745), (0.2453, 0.544, 0.8498), (0.174, 0.3894, 0.7573), (0.09008, 0.2057, 0.6959), (0.124, 0.1495, 1.863), (0.2395, 0.2842, 1.821), (0.3387, 0.3977, 1.743), (0.4149, 0.4842, 1.625), (0.4627, 0.5397, 1.474), (0.479, 0.5609, 1.302), (0.4627, 0.5397, 1.133), (0.4149, 0.4841, 0.9808), (0.3387, 0.3978, 0.8547), (0.2395, 0.2848, 0.7591), (0.124, 0.1502, 0.6959), (0.1457, 0.07914, 1.86), (0.2816, 0.1512, 1.812), (0.3982, 0.2122, 1.73), (0.4877, 0.259, 1.613), (0.5439, 0.2891, 1.467), (0.5631, 0.3009, 1.303), (0.5439, 0.2891, 1.137), (0.4877, 0.2591, 0.9855), (0.3982, 0.2125, 0.8579), (0.2816, 0.1516, 0.76), (0.1457, 0.0795, 0.6959), (0.4187, -5.019e-05, 1.724), (0.5128, -2.599e-05, 1.607), (0.5128, -2.224e-05, 0.9871), (0.4187, -2.785e-05, 0.8591)], [], [(218, 1, 8, 9), (5, 221, 15, 16), (4, 3, 12, 13), (219, 218, 9, 10), (6, 5, 16, 17), (0, 107, 7), (220, 4, 13, 14), (2, 219, 10, 11), (29, 6, 17), (1, 0, 7, 8), (221, 220, 14, 15), (3, 2, 11, 12), (7, 107, 18), (14, 13, 24, 25), (11, 10, 21, 22), (29, 17, 28), (8, 7, 18, 19), (15, 14, 25, 26), (12, 11, 22, 23), (9, 8, 19, 20), (16, 15, 26, 27), (13, 12, 23, 24), (10, 9, 20, 21), (17, 16, 27, 28), (27, 26, 38, 39), (24, 23, 35, 36), (21, 20, 32, 33), (28, 27, 39, 40), (18, 107, 30), (25, 24, 36, 37), (22, 21, 33, 34), (29, 28, 40), (19, 18, 30, 31), (26, 25, 37, 38), (23, 22, 34, 35), (20, 19, 31, 32), (31, 30, 41, 42), (38, 37, 48, 49), (35, 34, 45, 46), (32, 31, 42, 43), (39, 38, 49, 50), (36, 35, 46, 47), (33, 32, 43, 44), (40, 39, 50, 51), (30, 107, 41), (37, 36, 47, 48), (34, 33, 44, 45), (29, 40, 51), (51, 50, 61, 62), (41, 107, 52), (48, 47, 58, 59), (45, 44, 55, 56), (29, 51, 62), (42, 41, 52, 53), (49, 48, 59, 60), (46, 45, 56, 57), (43, 42, 53, 54), (50, 49, 60, 61), (47, 46, 57, 58), (44, 43, 54, 55), (54, 53, 64, 65), (61, 60, 71, 72), (58, 57, 68, 69), (55, 54, 65, 66), (62, 61, 72, 73), (52, 107, 63), (59, 58, 69, 70), (56, 55, 66, 67), (29, 62, 73), (53, 52, 63, 64), (60, 59, 70, 71), (57, 56, 67, 68), (29, 73, 84), (64, 63, 74, 75), (71, 70, 81, 82), (68, 67, 78, 79), (65, 64, 75, 76), (72, 71, 82, 83), (69, 68, 79, 80), (66, 65, 76, 77), (73, 72, 83, 84), (63, 107, 74), (70, 69, 80, 81), (67, 66, 77, 78), (77, 76, 87, 88), (84, 83, 94, 95), (74, 107, 85), (81, 80, 91, 92), (78, 77, 88, 89), (29, 84, 95), (75, 74, 85, 86), (82, 81, 92, 93), (79, 78, 89, 90), (76, 75, 86, 87), (83, 82, 93, 94), (80, 79, 90, 91), (87, 86, 97, 98), (94, 93, 104, 105), (91, 90, 101, 102), (88, 87, 98, 99), (95, 94, 105, 106), (85, 107, 96), (92, 91, 102, 103), (89, 88, 99, 100), (29, 95, 106), (86, 85, 96, 97), (93, 92, 103, 104), (90, 89, 100, 101), (100, 99, 111, 112), (29, 106, 118), (97, 96, 108, 109), (104, 103, 115, 116), (101, 100, 112, 113), (98, 97, 109, 110), (105, 104, 116, 117), (102, 101, 113, 114), (99, 98, 110, 111), (106, 105, 117, 118), (96, 107, 108), (103, 102, 114, 115), (111, 110, 121, 122), (118, 117, 128, 129), (108, 107, 119), (115, 114, 125, 126), (112, 111, 122, 123), (29, 118, 129), (109, 108, 119, 120), (116, 115, 126, 127), (113, 112, 123, 124), (110, 109, 120, 121), (117, 116, 127, 128), (114, 113, 124, 125), (124, 123, 134, 135), (121, 120, 131, 132), (128, 127, 138, 139), (125, 124, 135, 136), (122, 121, 132, 133), (129, 128, 139, 140), (119, 107, 130), (126, 125, 136, 137), (123, 122, 133, 134), (29, 129, 140), (120, 119, 130, 131), (127, 126, 137, 138), (134, 133, 144, 145), (29, 140, 151), (131, 130, 141, 142), (138, 137, 148, 149), (135, 134, 145, 146), (132, 131, 142, 143), (139, 138, 149, 150), (136, 135, 146, 147), (133, 132, 143, 144), (140, 139, 150, 151), (130, 107, 141), (137, 136, 147, 148), (147, 146, 157, 158), (144, 143, 154, 155), (151, 150, 161, 162), (141, 107, 152), (148, 147, 158, 159), (145, 144, 155, 156), (29, 151, 162), (142, 141, 152, 153), (149, 148, 159, 160), (146, 145, 156, 157), (143, 142, 153, 154), (150, 149, 160, 161), (157, 156, 167, 168), (154, 153, 164, 165), (161, 160, 171, 172), (158, 157, 168, 169), (155, 154, 165, 166), (162, 161, 172, 173), (152, 107, 163), (159, 158, 169, 170), (156, 155, 166, 167), (29, 162, 173), (153, 152, 163, 164), (160, 159, 170, 171), (170, 169, 180, 181), (167, 166, 177, 178), (29, 173, 184), (164, 163, 174, 175), (171, 170, 181, 182), (168, 167, 178, 179), (165, 164, 175, 176), (172, 171, 182, 183), (169, 168, 179, 180), (166, 165, 176, 177), (173, 172, 183, 184), (163, 107, 174), (180, 179, 190, 191), (177, 176, 187, 188), (184, 183, 194, 195), (174, 107, 185), (181, 180, 191, 192), (178, 177, 188, 189), (29, 184, 195), (175, 174, 185, 186), (182, 181, 192, 193), (179, 178, 189, 190), (176, 175, 186, 187), (183, 182, 193, 194), (193, 192, 203, 204), (190, 189, 200, 201), (187, 186, 197, 198), (194, 193, 204, 205), (191, 190, 201, 202), (188, 187, 198, 199), (195, 194, 205, 206), (185, 107, 196), (192, 191, 202, 203), (189, 188, 199, 200), (29, 195, 206), (186, 185, 196, 197), (196, 107, 207), (203, 202, 213, 214), (200, 199, 210, 211), (29, 206, 217), (197, 196, 207, 208), (204, 203, 214, 215), (201, 200, 211, 212), (198, 197, 208, 209), (205, 204, 215, 216), (202, 201, 212, 213), (199, 198, 209, 210), (206, 205, 216, 217), (216, 215, 221, 5), (213, 212, 3, 4), (210, 209, 218, 219), (217, 216, 5, 6), (207, 107, 0), (214, 213, 4, 220), (211, 210, 219, 2), (29, 217, 6), (208, 207, 0, 1), (215, 214, 220, 221), (212, 211, 2, 3), (209, 208, 1, 218)])
me_sphere.polygons.foreach_set('use_smooth', [True] * 240)
_uv = me_sphere.uv_layers.new(name='UVMap')
_uv.uv.foreach_set('vector', [0.75, 0.75, 0.75, 0.8333, 0.7, 0.8333, 0.7, 0.75, 0.75, 0.1667, 0.75, 0.25, 0.7, 0.25, 0.7, 0.1667, 0.75, 0.4167, 0.75, 0.5, 0.7, 0.5, 0.7, 0.4167, 0.75, 0.6667, 0.75, 0.75, 0.7, 0.75, 0.7, 0.6667, 0.75, 0.08333, 0.75, 0.1667, 0.7, 0.1667, 0.7, 0.08333, 0.75, 0.9167, 0.725, 1.0, 0.7, 0.9167, 0.75, 0.3333, 0.75, 0.4167, 0.7, 0.4167, 0.7, 0.3333, 0.75, 0.5833, 0.75, 0.6667, 0.7, 0.6667, 0.7, 0.5833, 0.725, 0.0, 0.75, 0.08333, 0.7, 0.08333, 0.75, 0.8333, 0.75, 0.9167, 0.7, 0.9167, 0.7, 0.8333, 0.75, 0.25, 0.75, 0.3333, 0.7, 0.3333, 0.7, 0.25, 0.75, 0.5, 0.75, 0.5833, 0.7, 0.5833, 0.7, 0.5, 0.7, 0.9167, 0.675, 1.0, 0.65, 0.9167, 0.7, 0.3333, 0.7, 0.4167, 0.65, 0.4167, 0.65, 0.3333, 0.7, 0.5833, 0.7, 0.6667, 0.65, 0.6667, 0.65, 0.5833, 0.675, 0.0, 0.7, 0.08333, 0.65, 0.08333, 0.7, 0.8333, 0.7, 0.9167, 0.65, 0.9167, 0.65, 0.8333, 0.7, 0.25, 0.7, 0.3333, 0.65, 0.3333, 0.65, 0.25, 0.7, 0.5, 0.7, 0.5833, 0.65, 0.5833, 0.65, 0.5, 0.7, 0.75, 0.7, 0.8333, 0.65, 0.8333, 0.65, 0.75, 0.7, 0.1667, 0.7, 0.25, 0.65, 0.25, 0.65, 0.1667, 0.7, 0.4167, 0.7, 0.5, 0.65, 0.5, 0.65, 0.4167, 0.7, 0.6667, 0.7, 0.75, 0.65, 0.75, 0.65, 0.6667, 0.7, 0.08333, 0.7, 0.1667, 0.65, 0.1667, 0.65, 0.08333, 0.65, 0.1667, 0.65, 0.25, 0.6, 0.25, 0.6, 0.1667, 0.65, 0.4167, 0.65, 0.5, 0.6, 0.5, 0.6, 0.4167, 0.65, 0.6667, 0.65, 0.75, 0.6, 0.75, 0.6, 0.6667, 0.65, 0.08333, 0.65, 0.1667, 0.6, 0.1667, 0.6, 0.08333, 0.65, 0.9167, 0.625, 1.0, 0.6, 0.9167, 0.65, 0.3333, 0.65, 0.4167, 0.6, 0.4167, 0.6, 0.3333, 0.65, 0.5833, 0.65, 0.6667, 0.6, 0.6667, 0.6, 0.5833, 0.625, 0.0, 0.65, 0.08333, 0.6, 0.08333, 0.65, 0.8333, 0.65, 0.9167, 0.6, 0.9167, 0.6, 0.8333, 0.65, 0.25, 0.65, 0.3333, 0.6, 0.3333, 0.6, 0.25, 0.65, 0.5, 0.65, 0.5833, 0.6, 0.5833, 0.6, 0.5, 0.65, 0.75, 0.65, 0.8333, 0.6, 0.8333, 0.6, 0.75, 0.6, 0.8333, 0.6, 0.9167, 0.55, 0.9167, 0.55, 0.8333, 0.6, 0.25, 0.6, 0.3333, 0.55, 0.3333, 0.55, 0.25, 0.6, 0.5, 0.6, 0.5833, 0.55, 0.5833, 0.55, 0.5, 0.6, 0.75, 0.6, 0.8333, 0.55, 0.8333, 0.55, 0.75, 0.6, 0.1667, 0.6, 0.25, 0.55, 0.25, 0.55, 0.1667, 0.6, 0.4167, 0.6, 0.5, 0.55, 0.5, 0.55, 0.4167, 0.6, 0.6667, 0.6, 0.75, 0.55, 0.75, 0.55, 0.6667, 0.6, 0.08333, 0.6, 0.1667, 0.55, 0.1667, 0.55, 0.08333, 0.6, 0.9167, 0.575, 1.0, 0.55, 0.9167, 0.6, 0.3333, 0.6, 0.4167, 0.55, 0.4167, 0.55, 0.3333, 0.6, 0.5833, 0.6, 0.6667, 0.55, 0.6667, 0.55, 0.5833, 0.575, 0.0, 0.6, 0.08333, 0.55, 0.08333, 0.55, 0.08333, 0.55, 0.1667, 0.5, 0.1667, 0.5, 0.08333, 0.55, 0.9167, 0.525, 1.0, 0.5, 0.9167, 0.55, 0.3333, 0.55, 0.4167, 0.5, 0.4167, 0.5, 0.3333, 0.55, 0.5833, 0.55, 0.6667, 0.5, 0.6667, 0.5, 0.5833, 0.525, 0.0, 0.55, 0.08333, 0.5, 0.08333, 0.55, 0.8333, 0.55, 0.9167, 0.5, 0.9167, 0.5, 0.8333, 0.55, 0.25, 0.55, 0.3333, 0.5, 0.3333, 0.5, 0.25, 0.55, 0.5, 0.55, 0.5833, 0.5, 0.5833, 0.5, 0.5, 0.55, 0.75, 0.55, 0.8333, 0.5, 0.8333, 0.5, 0.75, 0.55, 0.1667, 0.55, 0.25, 0.5, 0.25, 0.5, 0.1667, 0.55, 0.4167, 0.55, 0.5, 0.5, 0.5, 0.5, 0.4167, 0.55, 0.6667, 0.55, 0.75, 0.5, 0.75, 0.5, 0.6667, 0.5, 0.75, 0.5, 0.8333, 0.45, 0.8333, 0.45, 0.75, 0.5, 0.1667, 0.5, 0.25, 0.45, 0.25, 0.45, 0.1667, 0.5, 0.4167, 0.5, 0.5, 0.45, 0.5, 0.45, 0.4167, 0.5, 0.6667, 0.5, 0.75, 0.45, 0.75, 0.45, 0.6667, 0.5, 0.08333, 0.5, 0.1667, 0.45, 0.1667, 0.45, 0.08333, 0.5, 0.9167, 0.475, 1.0, 0.45, 0.9167, 0.5, 0.3333, 0.5, 0.4167, 0.45, 0.4167, 0.45, 0.3333, 0.5, 0.5833, 0.5, 0.6667, 0.45, 0.6667, 0.45, 0.5833, 0.475, 0.0, 0.5, 0.08333, 0.45, 0.08333, 0.5, 0.8333, 0.5, 0.9167, 0.45, 0.9167, 0.45, 0.8333, 0.5, 0.25, 0.5, 0.3333, 0.45, 0.3333, 0.45, 0.25, 0.5, 0.5, 0.5, 0.5833, 0.45, 0.5833, 0.45, 0.5, 0.425, 0.0, 0.45, 0.08333, 0.4, 0.08333, 0.45, 0.8333, 0.45, 0.9167, 0.4, 0.9167, 0.4, 0.8333, 0.45, 0.25, 0.45, 0.3333, 0.4, 0.3333, 0.4, 0.25, 0.45, 0.5, 0.45, 0.5833, 0.4, 0.5833, 0.4, 0.5, 0.45, 0.75, 0.45, 0.8333, 0.4, 0.8333, 0.4, 0.75, 0.45, 0.1667, 0.45, 0.25, 0.4, 0.25, 0.4, 0.1667, 0.45, 0.4167, 0.45, 0.5, 0.4, 0.5, 0.4, 0.4167, 0.45, 0.6667, 0.45, 0.75, 0.4, 0.75, 0.4, 0.6667, 0.45, 0.08333, 0.45, 0.1667, 0.4, 0.1667, 0.4, 0.08333, 0.45, 0.9167, 0.425, 1.0, 0.4, 0.9167, 0.45, 0.3333, 0.45, 0.4167, 0.4, 0.4167, 0.4, 0.3333, 0.45, 0.5833, 0.45, 0.6667, 0.4, 0.6667, 0.4, 0.5833, 0.4, 0.6667, 0.4, 0.75, 0.35, 0.75, 0.35, 0.6667, 0.4, 0.08333, 0.4, 0.1667, 0.35, 0.1667, 0.35, 0.08333, 0.4, 0.9167, 0.375, 1.0, 0.35, 0.9167, 0.4, 0.3333, 0.4, 0.4167, 0.35, 0.4167, 0.35, 0.3333, 0.4, 0.5833, 0.4, 0.6667, 0.35, 0.6667, 0.35, 0.5833, 0.375, 0.0, 0.4, 0.08333, 0.35, 0.08333, 0.4, 0.8333, 0.4, 0.9167, 0.35, 0.9167, 0.35, 0.8333, 0.4, 0.25, 0.4, 0.3333, 0.35, 0.3333, 0.35, 0.25, 0.4, 0.5, 0.4, 0.5833, 0.35, 0.5833, 0.35, 0.5, 0.4, 0.75, 0.4, 0.8333, 0.35, 0.8333, 0.35, 0.75, 0.4, 0.1667, 0.4, 0.25, 0.35, 0.25, 0.35, 0.1667, 0.4, 0.4167, 0.4, 0.5, 0.35, 0.5, 0.35, 0.4167, 0.35, 0.75, 0.35, 0.8333, 0.3, 0.8333, 0.3, 0.75, 0.35, 0.1667, 0.35, 0.25, 0.3, 0.25, 0.3, 0.1667, 0.35, 0.4167, 0.35, 0.5, 0.3, 0.5, 0.3, 0.4167, 0.35, 0.6667, 0.35, 0.75, 0.3, 0.75, 0.3, 0.6667, 0.35, 0.08333, 0.35, 0.1667, 0.3, 0.1667, 0.3, 0.08333, 0.35, 0.9167, 0.325, 1.0, 0.3, 0.9167, 0.35, 0.3333, 0.35, 0.4167, 0.3, 0.4167, 0.3, 0.3333, 0.35, 0.5833, 0.35, 0.6667, 0.3, 0.6667, 0.3, 0.5833, 0.325, 0.0, 0.35, 0.08333, 0.3, 0.08333, 0.35, 0.8333, 0.35, 0.9167, 0.3, 0.9167, 0.3, 0.8333, 0.35, 0.25, 0.35, 0.3333, 0.3, 0.3333, 0.3, 0.25, 0.35, 0.5, 0.35, 0.5833, 0.3, 0.5833, 0.3, 0.5, 0.3, 0.5833, 0.3, 0.6667, 0.25, 0.6667, 0.25, 0.5833, 0.275, 0.0, 0.3, 0.08333, 0.25, 0.08333, 0.3, 0.8333, 0.3, 0.9167, 0.25, 0.9167, 0.25, 0.8333, 0.3, 0.25, 0.3, 0.3333, 0.25, 0.3333, 0.25, 0.25, 0.3, 0.5, 0.3, 0.5833, 0.25, 0.5833, 0.25, 0.5, 0.3, 0.75, 0.3, 0.8333, 0.25, 0.8333, 0.25, 0.75, 0.3, 0.1667, 0.3, 0.25, 0.25, 0.25, 0.25, 0.1667, 0.3, 0.4167, 0.3, 0.5, 0.25, 0.5, 0.25, 0.4167, 0.3, 0.6667, 0.3, 0.75, 0.25, 0.75, 0.25, 0.6667, 0.3, 0.08333, 0.3, 0.1667, 0.25, 0.1667, 0.25, 0.08333, 0.3, 0.9167, 0.275, 1.0, 0.25, 0.9167, 0.3, 0.3333, 0.3, 0.4167, 0.25, 0.4167, 0.25, 0.3333, 0.25, 0.6667, 0.25, 0.75, 0.2, 0.75, 0.2, 0.6667, 0.25, 0.08333, 0.25, 0.1667, 0.2, 0.1667, 0.2, 0.08333, 0.25, 0.9167, 0.225, 1.0, 0.2, 0.9167, 0.25, 0.3333, 0.25, 0.4167, 0.2, 0.4167, 0.2, 0.3333, 0.25, 0.5833, 0.25, 0.6667, 0.2, 0.6667, 0.2, 0.5833, 0.225, 0.0, 0.25, 0.08333, 0.2, 0.08333, 0.25, 0.8333, 0.25, 0.9167, 0.2, 0.9167, 0.2, 0.8333, 0.25, 0.25, 0.25, 0.3333, 0.2, 0.3333, 0.2, 0.25, 0.25, 0.5, 0.25, 0.5833, 0.2, 0.5833, 0.2, 0.5, 0.25, 0.75, 0.25, 0.8333, 0.2, 0.8333, 0.2, 0.75, 0.25, 0.1667, 0.25, 0.25, 0.2, 0.25, 0.2, 0.1667, 0.25, 0.4167, 0.25, 0.5, 0.2, 0.5, 0.2, 0.4167, 0.2, 0.5, 0.2, 0.5833, 0.15, 0.5833, 0.15, 0.5, 0.2, 0.75, 0.2, 0.8333, 0.15, 0.8333, 0.15, 0.75, 0.2, 0.1667, 0.2, 0.25, 0.15, 0.25, 0.15, 0.1667, 0.2, 0.4167, 0.2, 0.5, 0.15, 0.5, 0.15, 0.4167, 0.2, 0.6667, 0.2, 0.75, 0.15, 0.75, 0.15, 0.6667, 0.2, 0.08333, 0.2, 0.1667, 0.15, 0.1667, 0.15, 0.08333, 0.2, 0.9167, 0.175, 1.0, 0.15, 0.9167, 0.2, 0.3333, 0.2, 0.4167, 0.15, 0.4167, 0.15, 0.3333, 0.2, 0.5833, 0.2, 0.6667, 0.15, 0.6667, 0.15, 0.5833, 0.175, 0.0, 0.2, 0.08333, 0.15, 0.08333, 0.2, 0.8333, 0.2, 0.9167, 0.15, 0.9167, 0.15, 0.8333, 0.2, 0.25, 0.2, 0.3333, 0.15, 0.3333, 0.15, 0.25, 0.15, 0.5833, 0.15, 0.6667, 0.1, 0.6667, 0.1, 0.5833, 0.125, 0.0, 0.15, 0.08333, 0.1, 0.08333, 0.15, 0.8333, 0.15, 0.9167, 0.1, 0.9167, 0.1, 0.8333, 0.15, 0.25, 0.15, 0.3333, 0.1, 0.3333, 0.1, 0.25, 0.15, 0.5, 0.15, 0.5833, 0.1, 0.5833, 0.1, 0.5, 0.15, 0.75, 0.15, 0.8333, 0.1, 0.8333, 0.1, 0.75, 0.15, 0.1667, 0.15, 0.25, 0.1, 0.25, 0.1, 0.1667, 0.15, 0.4167, 0.15, 0.5, 0.1, 0.5, 0.1, 0.4167, 0.15, 0.6667, 0.15, 0.75, 0.1, 0.75, 0.1, 0.6667, 0.15, 0.08333, 0.15, 0.1667, 0.1, 0.1667, 0.1, 0.08333, 0.15, 0.9167, 0.125, 1.0, 0.1, 0.9167, 0.15, 0.3333, 0.15, 0.4167, 0.1, 0.4167, 0.1, 0.3333, 0.1, 0.4167, 0.1, 0.5, 0.05, 0.5, 0.05, 0.4167, 0.1, 0.6667, 0.1, 0.75, 0.05, 0.75, 0.05, 0.6667, 0.1, 0.08333, 0.1, 0.1667, 0.05, 0.1667, 0.05, 0.08333, 0.1, 0.9167, 0.075, 1.0, 0.05, 0.9167, 0.1, 0.3333, 0.1, 0.4167, 0.05, 0.4167, 0.05, 0.3333, 0.1, 0.5833, 0.1, 0.6667, 0.05, 0.6667, 0.05, 0.5833, 0.075, 0.0, 0.1, 0.08333, 0.05, 0.08333, 0.1, 0.8333, 0.1, 0.9167, 0.05, 0.9167, 0.05, 0.8333, 0.1, 0.25, 0.1, 0.3333, 0.05, 0.3333, 0.05, 0.25, 0.1, 0.5, 0.1, 0.5833, 0.05, 0.5833, 0.05, 0.5, 0.1, 0.75, 0.1, 0.8333, 0.05, 0.8333, 0.05, 0.75, 0.1, 0.1667, 0.1, 0.25, 0.05, 0.25, 0.05, 0.1667, 0.05, 0.5, 0.05, 0.5833, 0.0, 0.5833, 0.0, 0.5, 0.05, 0.75, 0.05, 0.8333, 0.0, 0.8333, 0.0, 0.75, 0.05, 0.1667, 0.05, 0.25, 0.0, 0.25, 0.0, 0.1667, 0.05, 0.4167, 0.05, 0.5, 0.0, 0.5, 0.0, 0.4167, 0.05, 0.6667, 0.05, 0.75, 0.0, 0.75, 0.0, 0.6667, 0.05, 0.08333, 0.05, 0.1667, 0.0, 0.1667, 0.0, 0.08333, 0.05, 0.9167, 0.025, 1.0, 0.0, 0.9167, 0.05, 0.3333, 0.05, 0.4167, 0.0, 0.4167, 0.0, 0.3333, 0.05, 0.5833, 0.05, 0.6667, 0.0, 0.6667, 0.0, 0.5833, 0.025, 0.0, 0.05, 0.08333, 0.0, 0.08333, 0.05, 0.8333, 0.05, 0.9167, 0.0, 0.9167, 0.0, 0.8333, 0.05, 0.25, 0.05, 0.3333, 0.0, 0.3333, 0.0, 0.25, 1.0, 0.3333, 1.0, 0.4167, 0.95, 0.4167, 0.95, 0.3333, 1.0, 0.5833, 1.0, 0.6667, 0.95, 0.6667, 0.95, 0.5833, 0.975, 0.0, 1.0, 0.08333, 0.95, 0.08333, 1.0, 0.8333, 1.0, 0.9167, 0.95, 0.9167, 0.95, 0.8333, 1.0, 0.25, 1.0, 0.3333, 0.95, 0.3333, 0.95, 0.25, 1.0, 0.5, 1.0, 0.5833, 0.95, 0.5833, 0.95, 0.5, 1.0, 0.75, 1.0, 0.8333, 0.95, 0.8333, 0.95, 0.75, 1.0, 0.1667, 1.0, 0.25, 0.95, 0.25, 0.95, 0.1667, 1.0, 0.4167, 1.0, 0.5, 0.95, 0.5, 0.95, 0.4167, 1.0, 0.6667, 1.0, 0.75, 0.95, 0.75, 0.95, 0.6667, 1.0, 0.08333, 1.0, 0.1667, 0.95, 0.1667, 0.95, 0.08333, 1.0, 0.9167, 0.975, 1.0, 0.95, 0.9167, 0.95, 0.4167, 0.95, 0.5, 0.9, 0.5, 0.9, 0.4167, 0.95, 0.6667, 0.95, 0.75, 0.9, 0.75, 0.9, 0.6667, 0.95, 0.08333, 0.95, 0.1667, 0.9, 0.1667, 0.9, 0.08333, 0.95, 0.9167, 0.925, 1.0, 0.9, 0.9167, 0.95, 0.3333, 0.95, 0.4167, 0.9, 0.4167, 0.9, 0.3333, 0.95, 0.5833, 0.95, 0.6667, 0.9, 0.6667, 0.9, 0.5833, 0.925, 0.0, 0.95, 0.08333, 0.9, 0.08333, 0.95, 0.8333, 0.95, 0.9167, 0.9, 0.9167, 0.9, 0.8333, 0.95, 0.25, 0.95, 0.3333, 0.9, 0.3333, 0.9, 0.25, 0.95, 0.5, 0.95, 0.5833, 0.9, 0.5833, 0.9, 0.5, 0.95, 0.75, 0.95, 0.8333, 0.9, 0.8333, 0.9, 0.75, 0.95, 0.1667, 0.95, 0.25, 0.9, 0.25, 0.9, 0.1667, 0.9, 0.25, 0.9, 0.3333, 0.85, 0.3333, 0.85, 0.25, 0.9, 0.5, 0.9, 0.5833, 0.85, 0.5833, 0.85, 0.5, 0.9, 0.75, 0.9, 0.8333, 0.85, 0.8333, 0.85, 0.75, 0.9, 0.1667, 0.9, 0.25, 0.85, 0.25, 0.85, 0.1667, 0.9, 0.4167, 0.9, 0.5, 0.85, 0.5, 0.85, 0.4167, 0.9, 0.6667, 0.9, 0.75, 0.85, 0.75, 0.85, 0.6667, 0.9, 0.08333, 0.9, 0.1667, 0.85, 0.1667, 0.85, 0.08333, 0.9, 0.9167, 0.875, 1.0, 0.85, 0.9167, 0.9, 0.3333, 0.9, 0.4167, 0.85, 0.4167, 0.85, 0.3333, 0.9, 0.5833, 0.9, 0.6667, 0.85, 0.6667, 0.85, 0.5833, 0.875, 0.0, 0.9, 0.08333, 0.85, 0.08333, 0.9, 0.8333, 0.9, 0.9167, 0.85, 0.9167, 0.85, 0.8333, 0.85, 0.9167, 0.825, 1.0, 0.8, 0.9167, 0.85, 0.3333, 0.85, 0.4167, 0.8, 0.4167, 0.8, 0.3333, 0.85, 0.5833, 0.85, 0.6667, 0.8, 0.6667, 0.8, 0.5833, 0.825, 0.0, 0.85, 0.08333, 0.8, 0.08333, 0.85, 0.8333, 0.85, 0.9167, 0.8, 0.9167, 0.8, 0.8333, 0.85, 0.25, 0.85, 0.3333, 0.8, 0.3333, 0.8, 0.25, 0.85, 0.5, 0.85, 0.5833, 0.8, 0.5833, 0.8, 0.5, 0.85, 0.75, 0.85, 0.8333, 0.8, 0.8333, 0.8, 0.75, 0.85, 0.1667, 0.85, 0.25, 0.8, 0.25, 0.8, 0.1667, 0.85, 0.4167, 0.85, 0.5, 0.8, 0.5, 0.8, 0.4167, 0.85, 0.6667, 0.85, 0.75, 0.8, 0.75, 0.8, 0.6667, 0.85, 0.08333, 0.85, 0.1667, 0.8, 0.1667, 0.8, 0.08333, 0.8, 0.1667, 0.8, 0.25, 0.75, 0.25, 0.75, 0.1667, 0.8, 0.4167, 0.8, 0.5, 0.75, 0.5, 0.75, 0.4167, 0.8, 0.6667, 0.8, 0.75, 0.75, 0.75, 0.75, 0.6667, 0.8, 0.08333, 0.8, 0.1667, 0.75, 0.1667, 0.75, 0.08333, 0.8, 0.9167, 0.775, 1.0, 0.75, 0.9167, 0.8, 0.3333, 0.8, 0.4167, 0.75, 0.4167, 0.75, 0.3333, 0.8, 0.5833, 0.8, 0.6667, 0.75, 0.6667, 0.75, 0.5833, 0.775, 0.0, 0.8, 0.08333, 0.75, 0.08333, 0.8, 0.8333, 0.8, 0.9167, 0.75, 0.9167, 0.75, 0.8333, 0.8, 0.25, 0.8, 0.3333, 0.75, 0.3333, 0.75, 0.25, 0.8, 0.5, 0.8, 0.5833, 0.75, 0.5833, 0.75, 0.5, 0.8, 0.75, 0.8, 0.8333, 0.75, 0.8333, 0.75, 0.75])
me_sphere.materials.append(mat_elephant_hide)
me_sphere.update()
me_cube = bpy.data.meshes.new('Cube')
me_cube.from_pydata([(-1.0, -1.0, 1.0), (-1.0, 1.0, 1.0), (1.0, -1.0, 1.0), (1.0, 1.0, 1.0), (-1.0, -1.0, 0.875), (-1.0, 1.0, 0.875), (1.0, 1.0, 0.875), (1.0, -1.0, 0.875)], [], [(4, 0, 1, 5), (5, 1, 3, 6), (6, 3, 2, 7), (7, 2, 0, 4), (3, 1, 0, 2), (7, 4, 5, 6)])
_uv = me_cube.uv_layers.new(name='UVMap')
_uv.uv.foreach_set('vector', [0.5938, 0.0, 0.625, 0.0, 0.625, 0.25, 0.5938, 0.25, 0.5938, 0.25, 0.625, 0.25, 0.625, 0.5, 0.5938, 0.5, 0.5938, 0.5, 0.625, 0.5, 0.625, 0.75, 0.5938, 0.75, 0.5938, 0.75, 0.625, 0.75, 0.625, 1.0, 0.5938, 1.0, 0.625, 0.5, 0.875, 0.5, 0.875, 0.75, 0.625, 0.75, 0.5938, 0.75, 0.5938, 0.0, 0.5938, 0.25, 0.5938, 0.5])
me_cube.update()
me_cube_001 = bpy.data.meshes.new('Cube.001')
me_cube_001.from_pydata([(-1.0, -1.0, 0.0), (-1.0, -1.0, 1.0), (-1.0, 1.0, 0.0), (-1.0, 1.0, 1.0), (1.0, -1.0, 0.0), (1.0, -1.0, 1.0), (1.0, 1.0, 0.0), (1.0, 1.0, 1.0)], [], [(0, 1, 3, 2), (2, 3, 7, 6), (6, 7, 5, 4), (4, 5, 1, 0), (2, 6, 4, 0), (7, 3, 1, 5)])
_uv = me_cube_001.uv_layers.new(name='UVMap')
_uv.uv.foreach_set('vector', [0.375, 0.0, 0.625, 0.0, 0.625, 0.25, 0.375, 0.25, 0.375, 0.25, 0.625, 0.25, 0.625, 0.5, 0.375, 0.5, 0.375, 0.5, 0.625, 0.5, 0.625, 0.75, 0.375, 0.75, 0.375, 0.75, 0.625, 0.75, 0.625, 1.0, 0.375, 1.0, 0.125, 0.5, 0.375, 0.5, 0.375, 0.75, 0.125, 0.75, 0.625, 0.5, 0.875, 0.5, 0.875, 0.75, 0.625, 0.75])
me_cube_001.materials.append(mat_material)
me_cube_001.update()
me_cube_002 = bpy.data.meshes.new('Cube.002')
me_cube_002.from_pydata([(-3.0, -3.0, 0.0), (-3.0, -3.0, 1.0), (-3.0, 3.0, 0.0), (-3.0, 3.0, 1.0), (3.0, -3.0, 0.0), (3.0, -3.0, 1.0), (3.0, 3.0, 0.0), (3.0, 3.0, 1.0)], [], [(0, 1, 3, 2), (2, 3, 7, 6), (6, 7, 5, 4), (4, 5, 1, 0), (2, 6, 4, 0), (7, 3, 1, 5)])
_uv = me_cube_002.uv_layers.new(name='UVMap')
_uv.uv.foreach_set('vector', [0.375, 0.0, 0.625, 0.0, 0.625, 0.25, 0.375, 0.25, 0.375, 0.25, 0.625, 0.25, 0.625, 0.5, 0.375, 0.5, 0.375, 0.5, 0.625, 0.5, 0.625, 0.75, 0.375, 0.75, 0.375, 0.75, 0.625, 0.75, 0.625, 1.0, 0.375, 1.0, 0.125, 0.5, 0.375, 0.5, 0.375, 0.75, 0.125, 0.75, 0.625, 0.5, 0.875, 0.5, 0.875, 0.75, 0.625, 0.75])
me_cube_002.materials.append(mat_material_001)
me_cube_002.update()
me_cube_003 = bpy.data.meshes.new('Cube.003')
me_cube_003.from_pydata([(-1.0, -1.0, 0.0), (-1.0, 1.0, 0.0), (1.0, -1.0, 0.0), (1.0, 1.0, 0.0), (-1.0, -1.0, 0.875), (-1.0, 1.0, 0.875), (1.0, 1.0, 0.875), (1.0, -1.0, 0.875)], [], [(1, 3, 2, 0), (2, 7, 4, 0), (3, 6, 7, 2), (1, 5, 6, 3), (0, 4, 5, 1)])
_uv = me_cube_003.uv_layers.new(name='UVMap')
_uv.uv.foreach_set('vector', [0.125, 0.5, 0.375, 0.5, 0.375, 0.75, 0.125, 0.75, 0.375, 0.75, 0.5938, 0.75, 0.5938, 1.0, 0.375, 1.0, 0.375, 0.5, 0.5938, 0.5, 0.5938, 0.75, 0.375, 0.75, 0.375, 0.25, 0.5938, 0.25, 0.5938, 0.5, 0.375, 0.5, 0.375, 0.0, 0.5938, 0.0, 0.5938, 0.25, 0.375, 0.25])
me_cube_003.update()
me_cube_005 = bpy.data.meshes.new('Cube.005')
me_cube_005.from_pydata([(-2.0, -2.0, -2.0), (-2.0, -2.0, 2.0), (-2.0, 2.0, -2.0), (-2.0, 2.0, 2.0), (2.0, -2.0, -2.0), (2.0, -2.0, 2.0), (2.0, 2.0, -2.0), (2.0, 2.0, 2.0), (-1.1, 2.0, 1.0), (-1.1, 2.0, -1.944), (1.1, 2.0, -1.944), (1.1, 2.0, 1.0), (-2.0, 2.0, 2.0), (-2.0, 2.0, -2.0), (2.0, 2.0, -2.0), (2.0, 2.0, 2.0), (-1.1, -1.842, 1.0), (-1.1, -1.842, -1.944), (1.1, -1.842, -1.944), (1.1, -1.842, 1.0)], [], [(0, 1, 3, 2), (6, 2, 13, 14), (6, 7, 5, 4), (4, 5, 1, 0), (2, 6, 4, 0), (7, 3, 1, 5), (11, 10, 18, 19), (3, 7, 15, 12), (2, 3, 12, 13), (7, 6, 14, 15), (8, 9, 13, 12), (9, 10, 14, 13), (11, 8, 12, 15), (10, 11, 15, 14), (17, 16, 19, 18), (10, 9, 17, 18), (8, 11, 19, 16), (9, 8, 16, 17)])
_uv = me_cube_005.uv_layers.new(name='UVMap')
_uv.uv.foreach_set('vector', [0.375, 0.0, 0.625, 0.0, 0.625, 0.25, 0.375, 0.25, 0.375, 0.5, 0.125, 0.5, 0.125, 0.5, 0.375, 0.5, 0.375, 0.5, 0.625, 0.5, 0.625, 0.75, 0.375, 0.75, 0.375, 0.75, 0.625, 0.75, 0.625, 1.0, 0.375, 1.0, 0.125, 0.5, 0.375, 0.5, 0.375, 0.75, 0.125, 0.75, 0.625, 0.5, 0.875, 0.5, 0.875, 0.75, 0.625, 0.75, 0.5611, 0.4361, 0.4389, 0.4361, 0.4389, 0.4361, 0.5611, 0.4361, 0.875, 0.5, 0.625, 0.5, 0.625, 0.5, 0.875, 0.5, 0.0, 0.0, 0.0, 0.0, 0.0, 0.0, 0.0, 0.0, 0.0, 0.0, 0.0, 0.0, 0.0, 0.0, 0.0, 0.0, 0.5611, 0.3139, 0.4389, 0.3139, 0.375, 0.25, 0.625, 0.25, 0.4389, 0.3139, 0.4389, 0.4361, 0.375, 0.5, 0.375, 0.25, 0.5611, 0.4361, 0.5611, 0.3139, 0.625, 0.25, 0.625, 0.5, 0.4389, 0.4361, 0.5611, 0.4361, 0.625, 0.5, 0.375, 0.5, 0.4389, 0.3139, 0.5611, 0.3139, 0.5611, 0.4361, 0.4389, 0.4361, 0.4389, 0.4361, 0.4389, 0.3139, 0.4389, 0.3139, 0.4389, 0.4361, 0.5611, 0.3139, 0.5611, 0.4361, 0.5611, 0.4361, 0.5611, 0.3139, 0.4389, 0.3139, 0.5611, 0.3139, 0.5611, 0.3139, 0.4389, 0.3139])
me_cube_005.materials.append(mat_lift_metal)
me_cube_005.use_mirror_x = True
me_cube_005.update()
me_cube_006 = bpy.data.meshes.new('Cube.006')
me_cube_006.from_pydata([(-1.162, -6.5, 0.0), (-1.162, -6.5, 3.0), (-1.162, -6.1, 0.0), (-1.162, -6.1, 3.0), (-0.06177, -6.5, 0.0), (-0.06177, -6.5, 3.0), (-0.06177, -6.1, 0.0), (-0.06177, -6.1, 3.0), (-0.06177, -6.1, 3.0), (-0.06177, -6.1, 0.0), (-0.06177, -6.5, 0.0), (-0.06177, -6.5, 3.0), (-1.162, -6.233, 0.0), (-1.162, -6.367, 0.0), (-1.162, -6.367, 3.0), (-1.162, -6.233, 3.0), (-0.06177, -6.367, 0.0), (-0.06177, -6.233, 0.0), (-0.06177, -6.233, 3.0), (-0.06177, -6.367, 3.0), (-0.06177, -6.367, 0.0), (-0.06177, -6.233, 0.0), (-0.06177, -6.233, 3.0), (-0.06177, -6.367, 3.0), (0.0, -6.338, 0.0), (0.0, -6.262, 0.0), (0.0, -6.262, 3.0), (0.0, -6.338, 3.0)], [], [(12, 15, 3, 2), (2, 3, 7, 6), (6, 7, 8, 9), (4, 5, 1, 0), (13, 16, 4, 0), (19, 14, 1, 5), (20, 23, 11, 10), (5, 4, 10, 11), (17, 6, 9, 21), (19, 5, 11, 23), (7, 18, 22, 8), (18, 19, 23, 22), (4, 16, 20, 10), (16, 17, 21, 20), (9, 8, 22, 21), (23, 20, 24, 27), (7, 3, 15, 18), (18, 15, 14, 19), (2, 6, 17, 12), (12, 17, 16, 13), (0, 1, 14, 13), (13, 14, 15, 12), (25, 26, 27, 24), (22, 23, 27, 26), (20, 21, 25, 24), (21, 22, 26, 25)])
me_cube_006.polygons.foreach_set('material_index', [0, 0, 0, 0, 0, 0, 0, 0, 0, 0, 0, 0, 0, 0, 0, 1, 0, 0, 0, 0, 0, 0, 1, 1, 1, 1])
_uv = me_cube_006.uv_layers.new(name='UVMap')
_uv.uv.foreach_set('vector', [0.375, 0.1667, 0.625, 0.1667, 0.625, 0.25, 0.375, 0.25, 0.375, 0.25, 0.625, 0.25, 0.625, 0.5, 0.375, 0.5, 0.375, 0.5, 0.625, 0.5, 0.625, 0.5, 0.375, 0.5, 0.375, 0.75, 0.625, 0.75, 0.625, 1.0, 0.375, 1.0, 0.125, 0.6667, 0.375, 0.6667, 0.375, 0.75, 0.125, 0.75, 0.625, 0.6667, 0.875, 0.6667, 0.875, 0.75, 0.625, 0.75, 0.375, 0.6667, 0.625, 0.6667, 0.625, 0.75, 0.375, 0.75, 0.625, 0.75, 0.375, 0.75, 0.375, 0.75, 0.625, 0.75, 0.375, 0.5833, 0.375, 0.5, 0.375, 0.5, 0.375, 0.5833, 0.625, 0.6667, 0.625, 0.75, 0.625, 0.75, 0.625, 0.6667, 0.625, 0.5, 0.625, 0.5833, 0.625, 0.5833, 0.625, 0.5, 0.625, 0.5833, 0.625, 0.6667, 0.625, 0.6667, 0.625, 0.5833, 0.375, 0.75, 0.375, 0.6667, 0.375, 0.6667, 0.375, 0.75, 0.375, 0.6667, 0.375, 0.5833, 0.375, 0.5833, 0.375, 0.6667, 0.375, 0.5, 0.625, 0.5, 0.625, 0.5833, 0.375, 0.5833, 0.625, 0.6667, 0.375, 0.6667, 0.375, 0.6667, 0.625, 0.6667, 0.625, 0.5, 0.875, 0.5, 0.875, 0.5833, 0.625, 0.5833, 0.625, 0.5833, 0.875, 0.5833, 0.875, 0.6667, 0.625, 0.6667, 0.125, 0.5, 0.375, 0.5, 0.375, 0.5833, 0.125, 0.5833, 0.125, 0.5833, 0.375, 0.5833, 0.375, 0.6667, 0.125, 0.6667, 0.375, 0.0, 0.625, 0.0, 0.625, 0.08333, 0.375, 0.08333, 0.375, 0.08333, 0.625, 0.08333, 0.625, 0.1667, 0.375, 0.1667, 0.375, 0.5833, 0.625, 0.5833, 0.625, 0.6667, 0.375, 0.6667, 0.625, 0.5833, 0.625, 0.6667, 0.625, 0.6667, 0.625, 0.5833, 0.375, 0.6667, 0.375, 0.5833, 0.375, 0.5833, 0.375, 0.6667, 0.375, 0.5833, 0.625, 0.5833, 0.625, 0.5833, 0.375, 0.5833])
me_cube_006.materials.append(mat_lift_metal)
me_cube_006.materials.append(mat_door_seal)
me_cube_006.update()
me_cube_004 = bpy.data.meshes.new('Cube.004')
me_cube_004.from_pydata([(-1.0, -1.0, 0.0), (-1.0, -1.0, 1.0), (-1.0, 1.0, 0.0), (-1.0, 1.0, 1.0), (1.0, -1.0, 0.0), (1.0, -1.0, 1.0), (1.0, 1.0, 0.0), (1.0, 1.0, 1.0)], [], [(0, 1, 3, 2), (2, 3, 7, 6), (6, 7, 5, 4), (4, 5, 1, 0), (2, 6, 4, 0), (7, 3, 1, 5)])
_uv = me_cube_004.uv_layers.new(name='UVMap')
_uv.uv.foreach_set('vector', [0.375, 0.0, 0.625, 0.0, 0.625, 0.25, 0.375, 0.25, 0.375, 0.25, 0.625, 0.25, 0.625, 0.5, 0.375, 0.5, 0.375, 0.5, 0.625, 0.5, 0.625, 0.75, 0.375, 0.75, 0.375, 0.75, 0.625, 0.75, 0.625, 1.0, 0.375, 1.0, 0.125, 0.5, 0.375, 0.5, 0.375, 0.75, 0.125, 0.75, 0.625, 0.5, 0.875, 0.5, 0.875, 0.75, 0.625, 0.75])
me_cube_004.materials.append(mat_material_002)
me_cube_004.update()
arm_metarig_001 = bpy.data.armatures.new('metarig.001')  # bones are not reproduced
arm_armature = bpy.data.armatures.new('Armature')  # bones are not reproduced

# ---- objects
ob_lift_floor_sign = bpy.data.objects.new('Lift floor sign', me_cube_008)
ob_point = bpy.data.objects.new('Point', light_point)
ob_light = bpy.data.objects.new('Light', light_light)
ob_camera = bpy.data.objects.new('Camera', cam_camera)
ob_trunk = bpy.data.objects.new('Trunk', me_trunk)
ob_head = bpy.data.objects.new('Head', me_head)
ob_leg_rear_right = bpy.data.objects.new('Leg rear right', me_elephant_leg)
ob_leg_rear_left = bpy.data.objects.new('Leg rear left', me_elephant_leg)
ob_leg_front_left = bpy.data.objects.new('Leg front left', me_elephant_leg)
ob_leg_front_right = bpy.data.objects.new('Leg front right', me_elephant_leg)
ob_body = bpy.data.objects.new('Body', me_sphere)
ob_metarig__unused = bpy.data.objects.new('metarig (unused)', arm_metarig_001)
ob_simple_bones = bpy.data.objects.new('Simple bones', arm_armature)
ob_platform_breakable_table = bpy.data.objects.new('Platform breakable table', me_cube)
ob_platform_solid_immobile = bpy.data.objects.new('Platform solid immobile', me_cube_001)
ob_platform_solid_pushable = bpy.data.objects.new('Platform solid pushable', me_cube_002)
ob_table_leg_1 = bpy.data.objects.new('Table leg 1', me_cube_003)
ob_table_leg_1_001 = bpy.data.objects.new('Table leg 1.001', me_cube_003)
ob_table_leg_1_002 = bpy.data.objects.new('Table leg 1.002', me_cube_003)
ob_table_leg_1_003 = bpy.data.objects.new('Table leg 1.003', me_cube_003)
ob_lift = bpy.data.objects.new('Lift', me_cube_005)
ob_lift_door = bpy.data.objects.new('Lift door', me_cube_006)
ob_platform_solid_pushable_001 = bpy.data.objects.new('Platform solid pushable.001', me_cube_004)

# ---- transforms, parenting, visibility, modifiers, constraints
ob_lift_floor_sign.location = (0.0, -6.0, 3.56)
ob_lift_floor_sign.scale = (2.0, 0.1417, 1.0)
ob_point.location = (-2.29, -5.026, 2.842)
ob_light.location = (4.076, 1.005, 5.904)
ob_light.rotation_euler = (0.6503, 0.05522, 1.866)
ob_light.lock_rotations_4d = False
ob_light.empty_display_type = 'ARROWS'
ob_light.color = (0.0, 0.0, 0.0, 0.0)
ob_light.lineart.crease_threshold = 0.0
ob_camera.location = (10.85, 4.82, 5.702)
ob_camera.rotation_euler = (1.312, -4.101e-07, 2.213)
ob_camera.lock_rotations_4d = False
ob_camera.empty_display_type = 'ARROWS'
ob_camera.color = (0.0, 0.0, 0.0, 0.0)
ob_camera.display_type = 'WIRE'
ob_camera.lineart.crease_threshold = 0.0
ob_trunk.parent = ob_simple_bones
ob_trunk.location = (0.0, 0.0, 0.0)
ob_trunk.use_mesh_mirror_x = True
_vg = ob_trunk.vertex_groups.new(name='Spine')
_vg = ob_trunk.vertex_groups.new(name='Neck 1')
_vg = ob_trunk.vertex_groups.new(name='Bone_Trunk_001')
for _i, _w in zip([1, 3, 5, 7, 9, 11, 13, 15, 17, 18, 20, 22, 24, 40, 41, 42, 43, 44, 45, 46, 47, 48, 49, 50, 51, 52, 53, 54, 55], [0.2974, 0.5249, 0.575, 0.5249, 0.2974, 0.7515, 0.7771, 0.7515, 0.02592, 0.05834, 0.02258, 0.04909, 0.02102, 0.1567, 0.6759, 0.5144, 0.2284, 0.7196, 0.1789, 0.5144, 0.2136, 0.6759, 0.1473, 0.2697, 0.07357, 0.2072, 0.03566, 0.2915, 0.06994]): _vg.add([_i], _w, 'REPLACE')
_vg = ob_trunk.vertex_groups.new(name='Bone_Trunk_003')
for _i, _w in zip([16, 17, 18, 19, 20, 21, 22, 23, 24, 25, 26, 27, 28, 29, 30, 31, 40, 41, 43, 47, 48, 49, 50, 51, 52, 53, 54, 55, 56, 57, 58, 59, 60, 61, 62, 63, 64, 65, 66, 67, 68, 69, 70, 71, 86], [0.06329, 0.5525, 0.2408, 0.01738, 0.1203, 0.004046, 0.2086, 0.02592, 0.5822, 0.04558, 0.6833, 0.07765, 0.7504, 0.0706, 0.6687, 0.08341, 0.1367, 0.01596, 0.04156, 0.04432, 0.004835, 0.1219, 0.03733, 0.1819, 0.03252, 0.1654, 0.04856, 0.1851, 0.2062, 0.6461, 0.6303, 0.1651, 0.6885, 0.1315, 0.637, 0.1612, 0.6475, 0.1965, 0.6532, 0.2274, 0.7073, 0.217, 0.6509, 0.2357, 0.005141]): _vg.add([_i], _w, 'REPLACE')
_vg = ob_trunk.vertex_groups.new(name='Bone_Trunk_006')
for _i, _w in zip([0, 2, 4, 6, 8, 10, 12, 14, 16, 19, 21, 23, 25, 27, 29, 31, 32, 33, 34, 35, 36, 37, 38, 39, 56, 67, 71, 72, 73, 74, 75, 76, 77, 78, 79, 80, 81, 82, 83, 84, 85, 86, 87], [0.9439, 0.9532, 0.9618, 0.9594, 0.9518, 0.9578, 0.9583, 0.9507, 0.0879, 0.06571, 0.06258, 0.07743, 0.06678, 0.07636, 0.06121, 0.08469, 0.8943, 0.9245, 0.9063, 0.8979, 0.9011, 0.9174, 0.8926, 0.8861, 0.004339, 0.001382, 0.007525, 0.7232, 0.2626, 0.2517, 0.7335, 0.2199, 0.7785, 0.2459, 0.7492, 0.2494, 0.7386, 0.246, 0.7427, 0.2217, 0.7654, 0.2566, 0.7297]): _vg.add([_i], _w, 'REPLACE')
_vg = ob_trunk.vertex_groups.new(name='Trunk_IK')
_vg = ob_trunk.vertex_groups.new(name='Neck 2')
for _i, _w in zip([1, 3, 5, 7, 9, 11, 13, 15, 41, 44, 48, 50, 52, 54], [0.6886, 0.8647, 0.512, 0.8647, 0.6886, 0.716, 0.8033, 0.716, 0.002689, 0.0004835, 0.002689, 0.001199, 0.03152, 0.001199]): _vg.add([_i], _w, 'REPLACE')
_vg = ob_trunk.vertex_groups.new(name='Bone_Trunk_002')
for _i, _w in zip([1, 3, 5, 7, 9, 11, 13, 15, 17, 18, 20, 22, 24, 26, 28, 30, 40, 41, 42, 43, 44, 45, 46, 47, 48, 49, 50, 51, 52, 53, 54, 55, 56, 57, 58, 59, 60, 61, 62, 63, 64, 65, 66, 67, 68, 70, 71], [0.1194, 0.07024, 0.06332, 0.06677, 0.1055, 0.2235, 0.208, 0.2349, 0.3369, 0.6534, 0.8177, 0.6972, 0.3104, 0.2031, 0.1611, 0.2199, 0.6877, 0.3094, 0.2075, 0.7159, 0.1631, 0.7921, 0.1703, 0.7301, 0.2925, 0.7131, 0.6807, 0.7204, 0.7465, 0.7728, 0.6523, 0.7189, 0.01698, 0.1039, 0.1553, 0.02323, 0.1484, 0.006968, 0.1535, 0.01994, 0.1037, 0.01316, 0.07451, 0.003697, 0.05177, 0.078, 0.007687]): _vg.add([_i], _w, 'REPLACE')
_vg = ob_trunk.vertex_groups.new(name='Bone_Trunk_004')
for _i, _w in zip([16, 17, 18, 19, 21, 22, 23, 24, 25, 26, 27, 28, 29, 30, 31, 38, 39, 56, 57, 58, 59, 60, 61, 62, 63, 64, 65, 66, 67, 68, 69, 70, 71, 72, 73, 74, 75, 76, 78, 79, 80, 81, 82, 83, 84, 85, 86, 87], [0.5995, 0.06212, 0.02966, 0.4372, 0.1752, 0.02188, 0.2131, 0.05887, 0.4305, 0.07996, 0.6135, 0.07016, 0.7084, 0.0831, 0.6419, 0.01031, 0.009556, 0.6473, 0.2045, 0.168, 0.6625, 0.1275, 0.6916, 0.157, 0.6247, 0.1944, 0.6205, 0.2272, 0.639, 0.2139, 0.6949, 0.231, 0.638, 0.0751, 0.2108, 0.1544, 0.05529, 0.06247, 0.08345, 0.01261, 0.1466, 0.05027, 0.1964, 0.06385, 0.2021, 0.06143, 0.2243, 0.0786]): _vg.add([_i], _w, 'REPLACE')
_vg = ob_trunk.vertex_groups.new(name='Bone_Trunk_005')
for _i, _w in zip([0, 2, 4, 6, 8, 10, 12, 14, 16, 19, 21, 23, 25, 27, 29, 31, 32, 33, 34, 35, 36, 37, 38, 39, 56, 57, 58, 59, 61, 62, 63, 64, 65, 66, 67, 69, 71, 72, 73, 74, 75, 76, 77, 78, 79, 80, 81, 82, 83, 84, 85, 86, 87], [0.03066, 0.02094, 0.01201, 0.01632, 0.02526, 0.01304, 0.009758, 0.01918, 0.238, 0.4559, 0.729, 0.6628, 0.4464, 0.2223, 0.1529, 0.1785, 0.08072, 0.06476, 0.07868, 0.07975, 0.0721, 0.05845, 0.07321, 0.08037, 0.08269, 0.003081, 0.004594, 0.1126, 0.133, 0.02206, 0.1568, 0.02498, 0.1269, 0.008903, 0.0786, 0.04906, 0.06641, 0.1922, 0.5003, 0.5775, 0.205, 0.7071, 0.1956, 0.6549, 0.2141, 0.5836, 0.2039, 0.5303, 0.1847, 0.5527, 0.1657, 0.4877, 0.181]): _vg.add([_i], _w, 'REPLACE')
_vg = ob_trunk.vertex_groups.new(name='Hip_front_left')
_vg = ob_trunk.vertex_groups.new(name='Bone.005')
_vg = ob_trunk.vertex_groups.new(name='Bone.006')
_vg = ob_trunk.vertex_groups.new(name='Foot_front_left')
_vg = ob_trunk.vertex_groups.new(name='Hip_rear_left')
_vg = ob_trunk.vertex_groups.new(name='Bone.009')
_vg = ob_trunk.vertex_groups.new(name='Bone.010')
_vg = ob_trunk.vertex_groups.new(name='Foot_rear_left')
_m = ob_trunk.modifiers.new('Armature', 'ARMATURE')
_m.object = ob_simple_bones
ob_head.parent = ob_simple_bones
ob_head.location = (0.0, 0.0, 0.0)
ob_head.use_mesh_mirror_x = True
_vg = ob_head.vertex_groups.new(name='Spine')
_vg = ob_head.vertex_groups.new(name='Neck 1')
for _i, _w in zip([6, 20, 24, 25, 26, 27, 28, 29, 30, 31, 32, 33, 34, 35, 36, 37, 38, 39, 40, 41, 42, 43, 44, 45, 46, 47, 48, 49, 54, 55, 56, 57], [0.004805, 0.004468, 0.006992, 0.01798, 0.02417, 0.03996, 0.02669, 0.03968, 0.07357, 0.1199, 0.132, 0.09822, 0.0802, 0.05719, 0.1019, 0.2546, 0.8446, 0.8311, 0.2821, 0.1271, 0.02832, 0.04025, 0.07375, 0.1197, 0.1312, 0.09706, 0.07847, 0.04702, 0.007024, 0.01797, 0.02392, 0.03891]): _vg.add([_i], _w, 'REPLACE')
_vg = ob_head.vertex_groups.new(name='Bone_Trunk_001')
for _i, _w in zip([0, 1, 2, 3, 4, 5, 6, 7, 8, 9, 10, 11, 12, 13, 14, 15, 16, 17, 18, 19, 20, 21, 22, 23, 24, 25, 26, 27, 28, 29, 31, 32, 33, 34, 40, 41, 42, 43, 46, 47, 48, 49, 50, 51, 52, 53, 54, 55, 56, 57, 58], [0.09103, 0.1038, 0.1815, 0.1675, 0.001434, 0.2737, 0.1396, 0.1452, 0.2755, 0.03593, 0.1307, 0.01887, 0.07123, 0.3278, 0.09689, 0.1153, 0.1815, 0.1675, 0.001434, 0.2737, 0.1396, 0.05548, 0.07029, 0.08353, 0.1065, 0.1541, 0.1894, 0.1858, 0.01467, 0.006867, 0.001936, 0.02844, 0.0689, 0.1026, 0.01882, 0.07592, 0.009399, 0.001096, 0.01115, 0.05793, 0.09535, 0.1899, 0.05382, 0.04849, 0.06111, 0.0669, 0.07978, 0.1049, 0.1482, 0.1644, 1.0]): _vg.add([_i], _w, 'REPLACE')
_vg = ob_head.vertex_groups.new(name='Bone_Trunk_003')
_vg = ob_head.vertex_groups.new(name='Bone_Trunk_006')
_vg = ob_head.vertex_groups.new(name='Trunk_IK')
_vg = ob_head.vertex_groups.new(name='Neck 2')
for _i, _w in zip([0, 1, 2, 3, 4, 5, 6, 7, 8, 9, 10, 11, 12, 13, 14, 15, 16, 17, 18, 19, 20, 21, 22, 23, 24, 25, 26, 27, 28, 29, 30, 31, 32, 33, 34, 35, 36, 37, 38, 39, 40, 41, 42, 43, 44, 45, 46, 47, 48, 49, 50, 51, 52, 53, 54, 55, 56, 57], [0.9941, 0.9287, 0.9886, 0.9984, 0.9985, 0.964, 1.0, 0.9922, 0.9829, 0.9975, 1.0, 1.0, 0.9996, 0.9996, 0.9941, 0.9287, 0.9886, 0.9984, 0.9985, 0.964, 1.0, 0.9333, 0.9906, 0.9239, 0.9677, 0.9965, 0.935, 0.8443, 0.9309, 0.9267, 0.9028, 0.8541, 0.8288, 0.8329, 0.8172, 0.918, 0.8817, 0.738, 0.1524, 0.1619, 0.6835, 0.797, 0.9309, 0.9293, 0.9065, 0.8598, 0.8382, 0.845, 0.8262, 0.7623, 0.9742, 0.9333, 0.9906, 0.9239, 0.9677, 0.9965, 0.935, 0.8443]): _vg.add([_i], _w, 'REPLACE')
_vg = ob_head.vertex_groups.new(name='Bone_Trunk_002')
_vg = ob_head.vertex_groups.new(name='Bone_Trunk_004')
_vg = ob_head.vertex_groups.new(name='Bone_Trunk_005')
_vg = ob_head.vertex_groups.new(name='Hip_front_left')
_vg = ob_head.vertex_groups.new(name='Bone.005')
_vg = ob_head.vertex_groups.new(name='Bone.006')
_vg = ob_head.vertex_groups.new(name='Foot_front_left')
_vg = ob_head.vertex_groups.new(name='Hip_rear_left')
_vg = ob_head.vertex_groups.new(name='Bone.009')
_vg = ob_head.vertex_groups.new(name='Bone.010')
_vg = ob_head.vertex_groups.new(name='Foot_rear_left')
_m = ob_head.modifiers.new('Armature', 'ARMATURE')
_m.object = ob_simple_bones
ob_leg_rear_right.parent = ob_simple_bones
ob_leg_rear_right.location = (-0.268, 0.5086, 0.5196)
ob_leg_rear_right.scale = (1.0, 1.0, 1.0)
_vg = ob_leg_rear_right.vertex_groups.new(name='Spine')
for _i, _w in zip([17], [0.003839]): _vg.add([_i], _w, 'REPLACE')
_vg = ob_leg_rear_right.vertex_groups.new(name='Neck 1')
for _i, _w in zip([16, 17, 18, 19, 22, 23], [0.04253, 0.04316, 0.0189, 0.00226, 0.0001478, 0.01662]): _vg.add([_i], _w, 'REPLACE')
_vg = ob_leg_rear_right.vertex_groups.new(name='Bone_Trunk_001')
_vg = ob_leg_rear_right.vertex_groups.new(name='Bone_Trunk_003')
_vg = ob_leg_rear_right.vertex_groups.new(name='Bone_Trunk_006')
_vg = ob_leg_rear_right.vertex_groups.new(name='Trunk_IK')
_vg = ob_leg_rear_right.vertex_groups.new(name='Neck 2')
_vg = ob_leg_rear_right.vertex_groups.new(name='Bone_Trunk_002')
_vg = ob_leg_rear_right.vertex_groups.new(name='Bone_Trunk_004')
_vg = ob_leg_rear_right.vertex_groups.new(name='Bone_Trunk_005')
_vg = ob_leg_rear_right.vertex_groups.new(name='Hip_front_left')
for _i, _w in zip([0, 1, 2, 3, 4, 5, 6, 7, 8, 9, 10, 11, 12, 13, 14, 15, 16, 17, 18, 19, 20, 21, 22, 23, 24, 25, 26, 27, 28, 29, 30, 31, 32, 33, 34, 35, 36, 37, 38, 39], [0.05184, 0.2912, 0.05153, 0.2759, 0.05025, 0.277, 0.04404, 0.3153, 0.04049, 0.3088, 0.0361, 0.3465, 0.04118, 0.3192, 0.04703, 0.3361, 0.1068, 0.1041, 0.0994, 0.09467, 0.09255, 0.0953, 0.09913, 0.1045, 0.05644, 0.05408, 0.05044, 0.04611, 0.04447, 0.04763, 0.05241, 0.05612, 0.05474, 0.0526, 0.04829, 0.04387, 0.04155, 0.04471, 0.05102, 0.05477]): _vg.add([_i], _w, 'REPLACE')
_vg = ob_leg_rear_right.vertex_groups.new(name='Bone.005')
for _i, _w in zip([0, 1, 2, 3, 4, 5, 6, 7, 8, 9, 10, 11, 12, 13, 14, 15, 16, 17, 18, 19, 20, 21, 22, 23, 24, 25, 26, 27, 28, 29, 30, 31, 32, 33, 34, 35, 36, 37, 38, 39], [0.3261, 0.5009, 0.3347, 0.5039, 0.3049, 0.5189, 0.278, 0.4938, 0.2648, 0.5089, 0.2525, 0.4741, 0.2755, 0.4956, 0.3176, 0.4705, 0.4337, 0.4604, 0.5099, 0.5452, 0.5499, 0.5152, 0.4367, 0.4188, 0.3255, 0.3129, 0.2933, 0.2779, 0.2696, 0.2777, 0.3013, 0.321, 0.3271, 0.3087, 0.2872, 0.2725, 0.2634, 0.2741, 0.304, 0.3222]): _vg.add([_i], _w, 'REPLACE')
_vg = ob_leg_rear_right.vertex_groups.new(name='Bone.006')
for _i, _w in zip([0, 1, 2, 3, 4, 5, 6, 7, 8, 9, 10, 11, 12, 13, 14, 15, 16, 17, 18, 19, 20, 21, 22, 23, 24, 25, 26, 27, 28, 29, 30, 31, 32, 33, 34, 35, 36, 37, 38, 39], [0.3639, 0.1444, 0.3797, 0.1538, 0.424, 0.1405, 0.4547, 0.1311, 0.4393, 0.1257, 0.4013, 0.1244, 0.3732, 0.1289, 0.3539, 0.1344, 0.2949, 0.2681, 0.2486, 0.2362, 0.2409, 0.2694, 0.3334, 0.3303, 0.3792, 0.4182, 0.4456, 0.4355, 0.3743, 0.3537, 0.3503, 0.3614, 0.3808, 0.4223, 0.4505, 0.4406, 0.3821, 0.3617, 0.353, 0.3629]): _vg.add([_i], _w, 'REPLACE')
_vg = ob_leg_rear_right.vertex_groups.new(name='Foot_front_left')
for _i, _w in zip([0, 1, 2, 3, 4, 5, 6, 7, 8, 9, 10, 11, 12, 13, 14, 15, 16, 17, 18, 19, 20, 21, 22, 23, 24, 25, 26, 27, 28, 29, 30, 31, 32, 33, 34, 35, 36, 37, 38, 39], [0.2177, 0.02747, 0.1913, 0.03015, 0.1818, 0.02722, 0.1868, 0.0242, 0.2206, 0.02164, 0.275, 0.02008, 0.2751, 0.02102, 0.2451, 0.02319, 0.09254, 0.0879, 0.08279, 0.07882, 0.07917, 0.08385, 0.08963, 0.09315, 0.1876, 0.1728, 0.1761, 0.2084, 0.2797, 0.2884, 0.2594, 0.2174, 0.1883, 0.1755, 0.179, 0.2099, 0.2799, 0.286, 0.2559, 0.2169]): _vg.add([_i], _w, 'REPLACE')
_vg = ob_leg_rear_right.vertex_groups.new(name='Hip_rear_left')
_vg = ob_leg_rear_right.vertex_groups.new(name='Bone.009')
_vg = ob_leg_rear_right.vertex_groups.new(name='Bone.010')
_vg = ob_leg_rear_right.vertex_groups.new(name='Foot_rear_left')
_m = ob_leg_rear_right.modifiers.new('Armature', 'ARMATURE')
_m.object = ob_simple_bones
ob_leg_rear_left.parent = ob_simple_bones
ob_leg_rear_left.location = (0.2133, 0.525, 0.5196)
ob_leg_rear_left.scale = (1.0, 1.0, 1.0)
_vg = ob_leg_rear_left.vertex_groups.new(name='Spine')
for _i, _w in zip([17], [0.003839]): _vg.add([_i], _w, 'REPLACE')
_vg = ob_leg_rear_left.vertex_groups.new(name='Neck 1')
for _i, _w in zip([16, 17, 18, 19, 22, 23], [0.04253, 0.04316, 0.0189, 0.00226, 0.0001478, 0.01662]): _vg.add([_i], _w, 'REPLACE')
_vg = ob_leg_rear_left.vertex_groups.new(name='Bone_Trunk_001')
_vg = ob_leg_rear_left.vertex_groups.new(name='Bone_Trunk_003')
_vg = ob_leg_rear_left.vertex_groups.new(name='Bone_Trunk_006')
_vg = ob_leg_rear_left.vertex_groups.new(name='Trunk_IK')
_vg = ob_leg_rear_left.vertex_groups.new(name='Neck 2')
_vg = ob_leg_rear_left.vertex_groups.new(name='Bone_Trunk_002')
_vg = ob_leg_rear_left.vertex_groups.new(name='Bone_Trunk_004')
_vg = ob_leg_rear_left.vertex_groups.new(name='Bone_Trunk_005')
_vg = ob_leg_rear_left.vertex_groups.new(name='Hip_front_left')
for _i, _w in zip([0, 1, 2, 3, 4, 5, 6, 7, 8, 9, 10, 11, 12, 13, 14, 15, 16, 17, 18, 19, 20, 21, 22, 23, 24, 25, 26, 27, 28, 29, 30, 31, 32, 33, 34, 35, 36, 37, 38, 39], [0.05184, 0.2912, 0.05153, 0.2759, 0.05025, 0.277, 0.04404, 0.3153, 0.04049, 0.3088, 0.0361, 0.3465, 0.04118, 0.3192, 0.04703, 0.3361, 0.1068, 0.1041, 0.0994, 0.09467, 0.09255, 0.0953, 0.09913, 0.1045, 0.05644, 0.05408, 0.05044, 0.04611, 0.04447, 0.04763, 0.05241, 0.05612, 0.05474, 0.0526, 0.04829, 0.04387, 0.04155, 0.04471, 0.05102, 0.05477]): _vg.add([_i], _w, 'REPLACE')
_vg = ob_leg_rear_left.vertex_groups.new(name='Bone.005')
for _i, _w in zip([0, 1, 2, 3, 4, 5, 6, 7, 8, 9, 10, 11, 12, 13, 14, 15, 16, 17, 18, 19, 20, 21, 22, 23, 24, 25, 26, 27, 28, 29, 30, 31, 32, 33, 34, 35, 36, 37, 38, 39], [0.3261, 0.5009, 0.3347, 0.5039, 0.3049, 0.5189, 0.278, 0.4938, 0.2648, 0.5089, 0.2525, 0.4741, 0.2755, 0.4956, 0.3176, 0.4705, 0.4337, 0.4604, 0.5099, 0.5452, 0.5499, 0.5152, 0.4367, 0.4188, 0.3255, 0.3129, 0.2933, 0.2779, 0.2696, 0.2777, 0.3013, 0.321, 0.3271, 0.3087, 0.2872, 0.2725, 0.2634, 0.2741, 0.304, 0.3222]): _vg.add([_i], _w, 'REPLACE')
_vg = ob_leg_rear_left.vertex_groups.new(name='Bone.006')
for _i, _w in zip([0, 1, 2, 3, 4, 5, 6, 7, 8, 9, 10, 11, 12, 13, 14, 15, 16, 17, 18, 19, 20, 21, 22, 23, 24, 25, 26, 27, 28, 29, 30, 31, 32, 33, 34, 35, 36, 37, 38, 39], [0.3639, 0.1444, 0.3797, 0.1538, 0.424, 0.1405, 0.4547, 0.1311, 0.4393, 0.1257, 0.4013, 0.1244, 0.3732, 0.1289, 0.3539, 0.1344, 0.2949, 0.2681, 0.2486, 0.2362, 0.2409, 0.2694, 0.3334, 0.3303, 0.3792, 0.4182, 0.4456, 0.4355, 0.3743, 0.3537, 0.3503, 0.3614, 0.3808, 0.4223, 0.4505, 0.4406, 0.3821, 0.3617, 0.353, 0.3629]): _vg.add([_i], _w, 'REPLACE')
_vg = ob_leg_rear_left.vertex_groups.new(name='Foot_front_left')
for _i, _w in zip([0, 1, 2, 3, 4, 5, 6, 7, 8, 9, 10, 11, 12, 13, 14, 15, 16, 17, 18, 19, 20, 21, 22, 23, 24, 25, 26, 27, 28, 29, 30, 31, 32, 33, 34, 35, 36, 37, 38, 39], [0.2177, 0.02747, 0.1913, 0.03015, 0.1818, 0.02722, 0.1868, 0.0242, 0.2206, 0.02164, 0.275, 0.02008, 0.2751, 0.02102, 0.2451, 0.02319, 0.09254, 0.0879, 0.08279, 0.07882, 0.07917, 0.08385, 0.08963, 0.09315, 0.1876, 0.1728, 0.1761, 0.2084, 0.2797, 0.2884, 0.2594, 0.2174, 0.1883, 0.1755, 0.179, 0.2099, 0.2799, 0.286, 0.2559, 0.2169]): _vg.add([_i], _w, 'REPLACE')
_vg = ob_leg_rear_left.vertex_groups.new(name='Hip_rear_left')
_vg = ob_leg_rear_left.vertex_groups.new(name='Bone.009')
_vg = ob_leg_rear_left.vertex_groups.new(name='Bone.010')
_vg = ob_leg_rear_left.vertex_groups.new(name='Foot_rear_left')
_m = ob_leg_rear_left.modifiers.new('Armature', 'ARMATURE')
_m.object = ob_simple_bones
ob_leg_front_left.parent = ob_simple_bones
ob_leg_front_left.location = (0.2297, -0.4321, 0.5196)
_vg = ob_leg_front_left.vertex_groups.new(name='Spine')
for _i, _w in zip([17], [0.003839]): _vg.add([_i], _w, 'REPLACE')
_vg = ob_leg_front_left.vertex_groups.new(name='Neck 1')
for _i, _w in zip([16, 17, 18, 19, 22, 23], [0.04253, 0.04316, 0.0189, 0.00226, 0.0001478, 0.01662]): _vg.add([_i], _w, 'REPLACE')
_vg = ob_leg_front_left.vertex_groups.new(name='Bone_Trunk_001')
_vg = ob_leg_front_left.vertex_groups.new(name='Bone_Trunk_003')
_vg = ob_leg_front_left.vertex_groups.new(name='Bone_Trunk_006')
_vg = ob_leg_front_left.vertex_groups.new(name='Trunk_IK')
_vg = ob_leg_front_left.vertex_groups.new(name='Neck 2')
_vg = ob_leg_front_left.vertex_groups.new(name='Bone_Trunk_002')
_vg = ob_leg_front_left.vertex_groups.new(name='Bone_Trunk_004')
_vg = ob_leg_front_left.vertex_groups.new(name='Bone_Trunk_005')
_vg = ob_leg_front_left.vertex_groups.new(name='Hip_front_left')
for _i, _w in zip([0, 1, 2, 3, 4, 5, 6, 7, 8, 9, 10, 11, 12, 13, 14, 15, 16, 17, 18, 19, 20, 21, 22, 23, 24, 25, 26, 27, 28, 29, 30, 31, 32, 33, 34, 35, 36, 37, 38, 39], [0.05184, 0.2912, 0.05153, 0.2759, 0.05025, 0.277, 0.04404, 0.3153, 0.04049, 0.3088, 0.0361, 0.3465, 0.04118, 0.3192, 0.04703, 0.3361, 0.1068, 0.1041, 0.0994, 0.09467, 0.09255, 0.0953, 0.09913, 0.1045, 0.05644, 0.05408, 0.05044, 0.04611, 0.04447, 0.04763, 0.05241, 0.05612, 0.05474, 0.0526, 0.04829, 0.04387, 0.04155, 0.04471, 0.05102, 0.05477]): _vg.add([_i], _w, 'REPLACE')
_vg = ob_leg_front_left.vertex_groups.new(name='Bone.005')
for _i, _w in zip([0, 1, 2, 3, 4, 5, 6, 7, 8, 9, 10, 11, 12, 13, 14, 15, 16, 17, 18, 19, 20, 21, 22, 23, 24, 25, 26, 27, 28, 29, 30, 31, 32, 33, 34, 35, 36, 37, 38, 39], [0.3261, 0.5009, 0.3347, 0.5039, 0.3049, 0.5189, 0.278, 0.4938, 0.2648, 0.5089, 0.2525, 0.4741, 0.2755, 0.4956, 0.3176, 0.4705, 0.4337, 0.4604, 0.5099, 0.5452, 0.5499, 0.5152, 0.4367, 0.4188, 0.3255, 0.3129, 0.2933, 0.2779, 0.2696, 0.2777, 0.3013, 0.321, 0.3271, 0.3087, 0.2872, 0.2725, 0.2634, 0.2741, 0.304, 0.3222]): _vg.add([_i], _w, 'REPLACE')
_vg = ob_leg_front_left.vertex_groups.new(name='Bone.006')
for _i, _w in zip([0, 1, 2, 3, 4, 5, 6, 7, 8, 9, 10, 11, 12, 13, 14, 15, 16, 17, 18, 19, 20, 21, 22, 23, 24, 25, 26, 27, 28, 29, 30, 31, 32, 33, 34, 35, 36, 37, 38, 39], [0.3639, 0.1444, 0.3797, 0.1538, 0.424, 0.1405, 0.4547, 0.1311, 0.4393, 0.1257, 0.4013, 0.1244, 0.3732, 0.1289, 0.3539, 0.1344, 0.2949, 0.2681, 0.2486, 0.2362, 0.2409, 0.2694, 0.3334, 0.3303, 0.3792, 0.4182, 0.4456, 0.4355, 0.3743, 0.3537, 0.3503, 0.3614, 0.3808, 0.4223, 0.4505, 0.4406, 0.3821, 0.3617, 0.353, 0.3629]): _vg.add([_i], _w, 'REPLACE')
_vg = ob_leg_front_left.vertex_groups.new(name='Foot_front_left')
for _i, _w in zip([0, 1, 2, 3, 4, 5, 6, 7, 8, 9, 10, 11, 12, 13, 14, 15, 16, 17, 18, 19, 20, 21, 22, 23, 24, 25, 26, 27, 28, 29, 30, 31, 32, 33, 34, 35, 36, 37, 38, 39], [0.2177, 0.02747, 0.1913, 0.03015, 0.1818, 0.02722, 0.1868, 0.0242, 0.2206, 0.02164, 0.275, 0.02008, 0.2751, 0.02102, 0.2451, 0.02319, 0.09254, 0.0879, 0.08279, 0.07882, 0.07917, 0.08385, 0.08963, 0.09315, 0.1876, 0.1728, 0.1761, 0.2084, 0.2797, 0.2884, 0.2594, 0.2174, 0.1883, 0.1755, 0.179, 0.2099, 0.2799, 0.286, 0.2559, 0.2169]): _vg.add([_i], _w, 'REPLACE')
_vg = ob_leg_front_left.vertex_groups.new(name='Hip_rear_left')
_vg = ob_leg_front_left.vertex_groups.new(name='Bone.009')
_vg = ob_leg_front_left.vertex_groups.new(name='Bone.010')
_vg = ob_leg_front_left.vertex_groups.new(name='Foot_rear_left')
_m = ob_leg_front_left.modifiers.new('Armature', 'ARMATURE')
_m.object = ob_simple_bones
ob_leg_front_right.parent = ob_simple_bones
ob_leg_front_right.location = (-0.2735, -0.4485, 0.5196)
ob_leg_front_right.scale = (1.0, 1.0, 1.0)
_vg = ob_leg_front_right.vertex_groups.new(name='Spine')
for _i, _w in zip([17], [0.003839]): _vg.add([_i], _w, 'REPLACE')
_vg = ob_leg_front_right.vertex_groups.new(name='Neck 1')
for _i, _w in zip([16, 17, 18, 19, 22, 23], [0.04253, 0.04316, 0.0189, 0.00226, 0.0001478, 0.01662]): _vg.add([_i], _w, 'REPLACE')
_vg = ob_leg_front_right.vertex_groups.new(name='Bone_Trunk_001')
_vg = ob_leg_front_right.vertex_groups.new(name='Bone_Trunk_003')
_vg = ob_leg_front_right.vertex_groups.new(name='Bone_Trunk_006')
_vg = ob_leg_front_right.vertex_groups.new(name='Trunk_IK')
_vg = ob_leg_front_right.vertex_groups.new(name='Neck 2')
_vg = ob_leg_front_right.vertex_groups.new(name='Bone_Trunk_002')
_vg = ob_leg_front_right.vertex_groups.new(name='Bone_Trunk_004')
_vg = ob_leg_front_right.vertex_groups.new(name='Bone_Trunk_005')
_vg = ob_leg_front_right.vertex_groups.new(name='Hip_front_left')
for _i, _w in zip([0, 1, 2, 3, 4, 5, 6, 7, 8, 9, 10, 11, 12, 13, 14, 15, 16, 17, 18, 19, 20, 21, 22, 23, 24, 25, 26, 27, 28, 29, 30, 31, 32, 33, 34, 35, 36, 37, 38, 39], [0.05184, 0.2912, 0.05153, 0.2759, 0.05025, 0.277, 0.04404, 0.3153, 0.04049, 0.3088, 0.0361, 0.3465, 0.04118, 0.3192, 0.04703, 0.3361, 0.1068, 0.1041, 0.0994, 0.09467, 0.09255, 0.0953, 0.09913, 0.1045, 0.05644, 0.05408, 0.05044, 0.04611, 0.04447, 0.04763, 0.05241, 0.05612, 0.05474, 0.0526, 0.04829, 0.04387, 0.04155, 0.04471, 0.05102, 0.05477]): _vg.add([_i], _w, 'REPLACE')
_vg = ob_leg_front_right.vertex_groups.new(name='Bone.005')
for _i, _w in zip([0, 1, 2, 3, 4, 5, 6, 7, 8, 9, 10, 11, 12, 13, 14, 15, 16, 17, 18, 19, 20, 21, 22, 23, 24, 25, 26, 27, 28, 29, 30, 31, 32, 33, 34, 35, 36, 37, 38, 39], [0.3261, 0.5009, 0.3347, 0.5039, 0.3049, 0.5189, 0.278, 0.4938, 0.2648, 0.5089, 0.2525, 0.4741, 0.2755, 0.4956, 0.3176, 0.4705, 0.4337, 0.4604, 0.5099, 0.5452, 0.5499, 0.5152, 0.4367, 0.4188, 0.3255, 0.3129, 0.2933, 0.2779, 0.2696, 0.2777, 0.3013, 0.321, 0.3271, 0.3087, 0.2872, 0.2725, 0.2634, 0.2741, 0.304, 0.3222]): _vg.add([_i], _w, 'REPLACE')
_vg = ob_leg_front_right.vertex_groups.new(name='Bone.006')
for _i, _w in zip([0, 1, 2, 3, 4, 5, 6, 7, 8, 9, 10, 11, 12, 13, 14, 15, 16, 17, 18, 19, 20, 21, 22, 23, 24, 25, 26, 27, 28, 29, 30, 31, 32, 33, 34, 35, 36, 37, 38, 39], [0.3639, 0.1444, 0.3797, 0.1538, 0.424, 0.1405, 0.4547, 0.1311, 0.4393, 0.1257, 0.4013, 0.1244, 0.3732, 0.1289, 0.3539, 0.1344, 0.2949, 0.2681, 0.2486, 0.2362, 0.2409, 0.2694, 0.3334, 0.3303, 0.3792, 0.4182, 0.4456, 0.4355, 0.3743, 0.3537, 0.3503, 0.3614, 0.3808, 0.4223, 0.4505, 0.4406, 0.3821, 0.3617, 0.353, 0.3629]): _vg.add([_i], _w, 'REPLACE')
_vg = ob_leg_front_right.vertex_groups.new(name='Foot_front_left')
for _i, _w in zip([0, 1, 2, 3, 4, 5, 6, 7, 8, 9, 10, 11, 12, 13, 14, 15, 16, 17, 18, 19, 20, 21, 22, 23, 24, 25, 26, 27, 28, 29, 30, 31, 32, 33, 34, 35, 36, 37, 38, 39], [0.2177, 0.02747, 0.1913, 0.03015, 0.1818, 0.02722, 0.1868, 0.0242, 0.2206, 0.02164, 0.275, 0.02008, 0.2751, 0.02102, 0.2451, 0.02319, 0.09254, 0.0879, 0.08279, 0.07882, 0.07917, 0.08385, 0.08963, 0.09315, 0.1876, 0.1728, 0.1761, 0.2084, 0.2797, 0.2884, 0.2594, 0.2174, 0.1883, 0.1755, 0.179, 0.2099, 0.2799, 0.286, 0.2559, 0.2169]): _vg.add([_i], _w, 'REPLACE')
_vg = ob_leg_front_right.vertex_groups.new(name='Hip_rear_left')
_vg = ob_leg_front_right.vertex_groups.new(name='Bone.009')
_vg = ob_leg_front_right.vertex_groups.new(name='Bone.010')
_vg = ob_leg_front_right.vertex_groups.new(name='Foot_rear_left')
_m = ob_leg_front_right.modifiers.new('Armature', 'ARMATURE')
_m.object = ob_simple_bones
ob_body.parent = ob_simple_bones
ob_body.location = (0.0, 0.0, 0.0)
_vg = ob_body.vertex_groups.new(name='Spine')
for _i, _w in zip([0, 1, 2, 3, 4, 5, 6, 7, 8, 9, 10, 11, 12, 13, 14, 15, 16, 17, 18, 19, 20, 21, 22, 23, 24, 25, 26, 27, 28, 29, 30, 31, 32, 33, 34, 35, 36, 37, 39, 40, 41, 42, 43, 44, 45, 50, 51, 52, 53, 54, 55, 59, 60, 61, 62, 63, 64, 65, 66, 67, 68, 69, 70, 71, 72, 73, 74, 75, 76, 77, 78, 79, 80, 81, 82, 83, 84, 85, 86, 87, 88, 89, 90, 91, 92, 93, 94, 95, 96, 97, 98, 99, 100, 101, 102, 103, 104, 105, 106, 107, 108, 109, 110, 111, 112, 113, 114, 115, 116, 117, 118, 119, 120, 121, 122, 123, 124, 125, 126, 127, 128, 129, 130, 131, 132, 133, 134, 135, 136, 137, 138, 139, 140, 141, 142, 143, 144, 145, 146, 147, 148, 149, 150, 151, 152, 153, 154, 155, 156, 157, 158, 159, 160, 161, 162, 163, 164, 165, 166, 167, 168, 169, 170, 171, 172, 173, 174, 175, 176, 177, 178, 179, 180, 181, 182, 183, 184, 185, 186, 187, 188, 189, 190, 191, 192, 194, 195, 196, 197, 198, 199, 200, 201, 202, 203, 204, 205, 206, 207, 208, 209, 210, 211, 212, 213, 214, 215, 216, 217, 218, 219, 220, 221], [0.8564, 0.8446, 0.755, 0.6871, 0.5863, 0.3595, 0.3984, 0.8419, 0.8122, 0.7734, 0.725, 0.6603, 0.5386, 0.3171, 0.1924, 0.1583, 0.2194, 0.3555, 0.821, 0.7458, 0.6337, 0.5001, 0.4478, 0.2332, 0.1232, 0.06098, 0.00351, 0.107, 0.2893, 0.496, 0.7992, 0.6581, 0.3767, 0.2175, 0.1299, 0.07617, 0.04668, 0.005388, 0.05513, 0.2545, 0.7815, 0.5824, 0.253, 0.1039, 0.0266, 0.05745, 0.2501, 0.7735, 0.5403, 0.2185, 0.07471, 0.01721, 0.04005, 0.08834, 0.2737, 0.7814, 0.5815, 0.262, 0.1089, 0.03798, 0.02384, 0.04381, 0.06319, 0.08468, 0.1476, 0.3259, 0.8024, 0.6551, 0.3903, 0.2308, 0.153, 0.1296, 0.1327, 0.1417, 0.1682, 0.2567, 0.4114, 0.8308, 0.7578, 0.6397, 0.52, 0.4693, 0.4445, 0.4138, 0.3283, 0.3406, 0.4603, 0.4896, 0.8545, 0.8331, 0.8028, 0.7761, 0.7607, 0.7438, 0.714, 0.6719, 0.6359, 0.6035, 0.5486, 0.8667, 0.8676, 0.8669, 0.8635, 0.8588, 0.8517, 0.8389, 0.8155, 0.7795, 0.7287, 0.6609, 0.5754, 0.8699, 0.866, 0.8545, 0.8379, 0.8149, 0.7937, 0.7721, 0.745, 0.698, 0.6337, 0.5619, 0.8654, 0.8393, 0.7872, 0.7256, 0.6151, 0.5702, 0.5526, 0.5766, 0.5567, 0.5268, 0.5137, 0.8577, 0.7989, 0.6511, 0.5893, 0.5393, 0.4934, 0.4243, 0.3137, 0.2881, 0.3364, 0.4392, 0.8498, 0.7643, 0.5899, 0.5429, 0.5027, 0.4444, 0.235, 0.1647, 0.1461, 0.2061, 0.3618, 0.8445, 0.7465, 0.563, 0.5184, 0.4786, 0.4031, 0.1442, 0.08375, 0.07733, 0.1269, 0.311, 0.8445, 0.7537, 0.5765, 0.5151, 0.4363, 0.2065, 0.07958, 0.02641, 0.02282, 0.08331, 0.2875, 0.8491, 0.7772, 0.6246, 0.5354, 0.4231, 0.2038, 0.09278, 0.02241, 0.07996, 0.2967, 0.8565, 0.816, 0.7362, 0.6332, 0.4241, 0.2708, 0.1677, 0.09131, 0.05854, 0.1403, 0.3427, 0.8605, 0.8433, 0.8108, 0.7652, 0.6928, 0.6036, 0.4781, 0.2536, 0.2094, 0.2473, 0.3828, 0.8262, 0.7986, 0.4761, 0.3947]): _vg.add([_i], _w, 'REPLACE')
_vg = ob_body.vertex_groups.new(name='Neck 1')
for _i, _w in zip([0, 1, 2, 7, 8, 9, 10, 11, 12, 13, 18, 19, 20, 21, 22, 23, 24, 25, 30, 31, 32, 33, 34, 35, 36, 37, 41, 42, 43, 44, 45, 46, 47, 48, 49, 50, 52, 53, 54, 55, 56, 57, 58, 59, 60, 61, 63, 64, 65, 66, 67, 68, 69, 70, 71, 72, 74, 75, 76, 77, 78, 79, 80, 81, 82, 83, 85, 86, 87, 88, 89, 90, 91, 92, 93, 94, 96, 97, 98, 99, 100, 101, 102, 103, 104, 107, 108, 109, 110, 111, 112, 119, 120, 130, 196, 207, 208, 218, 219], [0.04611, 0.04124, 0.008705, 0.06527, 0.08001, 0.08891, 0.08728, 0.0783, 0.06211, 0.02952, 0.08572, 0.1376, 0.1974, 0.2055, 0.2105, 0.1732, 0.1002, 0.03081, 0.1057, 0.2135, 0.4603, 0.5688, 0.5672, 0.5341, 0.2826, 0.1202, 0.1215, 0.2714, 0.5812, 0.6282, 0.2847, 0.5777, 0.5551, 0.2803, 0.09139, 0.003813, 0.1282, 0.2836, 0.6055, 0.6043, 0.03024, 0.2111, 0.5658, 0.4692, 0.1596, 0.04408, 0.123, 0.2742, 0.5698, 0.6072, 0.2303, 0.2634, 0.5595, 0.475, 0.165, 0.05294, 0.106, 0.221, 0.4573, 0.5609, 0.542, 0.5401, 0.502, 0.2617, 0.1161, 0.04289, 0.08119, 0.1297, 0.1978, 0.1975, 0.1727, 0.1532, 0.132, 0.1022, 0.06373, 0.0186, 0.06093, 0.07515, 0.08888, 0.08446, 0.07307, 0.06235, 0.05265, 0.03535, 0.01395, 0.04255, 0.04155, 0.03711, 0.03109, 0.01994, 0.008252, 0.02029, 0.00243, 0.005494, 0.007066, 0.02251, 0.004541, 0.03263, 0.02136]): _vg.add([_i], _w, 'REPLACE')
_vg = ob_body.vertex_groups.new(name='Bone_Trunk_001')
_vg = ob_body.vertex_groups.new(name='Bone_Trunk_003')
_vg = ob_body.vertex_groups.new(name='Bone_Trunk_006')
_vg = ob_body.vertex_groups.new(name='Trunk_IK')
_vg = ob_body.vertex_groups.new(name='Neck 2')
for _i, _w in zip([20, 21, 22, 23, 31, 32, 33, 34, 35, 36, 37, 42, 43, 44, 45, 46, 47, 48, 53, 54, 55, 56, 57, 58, 59, 60, 64, 65, 66, 67, 68, 69, 70, 71, 75, 76, 77, 78, 79, 80, 81, 87, 88, 89, 90, 91], [0.00823, 0.02184, 0.04239, 0.025, 0.0125, 0.05804, 0.1, 0.1578, 0.1113, 0.06061, 0.0007679, 0.03293, 0.0935, 0.2163, 0.6272, 0.287, 0.1348, 0.06085, 0.0415, 0.1146, 0.2901, 0.9496, 0.7251, 0.2443, 0.09758, 0.01564, 0.03574, 0.1002, 0.2377, 0.6907, 0.6316, 0.228, 0.09213, 0.01641, 0.01094, 0.05777, 0.1047, 0.1976, 0.1842, 0.1059, 0.05387, 0.004385, 0.02158, 0.04824, 0.03985, 0.01336]): _vg.add([_i], _w, 'REPLACE')
_vg = ob_body.vertex_groups.new(name='Bone_Trunk_002')
_vg = ob_body.vertex_groups.new(name='Bone_Trunk_004')
_vg = ob_body.vertex_groups.new(name='Bone_Trunk_005')
_vg = ob_body.vertex_groups.new(name='Hip_front_left')
for _i, _w in zip([0, 1, 2, 3, 4, 5, 6, 7, 8, 9, 10, 11, 12, 13, 14, 15, 16, 17, 18, 19, 20, 21, 22, 23, 24, 25, 26, 27, 28, 29, 30, 31, 32, 33, 34, 35, 36, 37, 38, 39, 40, 41, 42, 43, 44, 45, 46, 47, 48, 49, 50, 51, 52, 53, 54, 55, 57, 58, 59, 60, 61, 62, 63, 64, 65, 66, 67, 68, 69, 70, 71, 72, 73, 74, 75, 76, 77, 78, 79, 80, 81, 82, 83, 84, 85, 86, 87, 88, 89, 90, 91, 92, 93, 94, 95, 96, 97, 98, 99, 100, 101, 102, 103, 104, 105, 106, 107, 108, 109, 110, 111, 112, 113, 114, 115, 116, 117, 118, 125, 126, 127, 128, 129, 138, 139, 140, 150, 151, 161, 162, 173, 184, 194, 195, 205, 206, 210, 211, 212, 213, 214, 215, 216, 217, 218, 219, 220, 221], [0.009708, 0.022, 0.08284, 0.1154, 0.1586, 0.2706, 0.2738, 0.02315, 0.05236, 0.07925, 0.122, 0.1801, 0.2884, 0.4702, 0.4837, 0.4693, 0.5125, 0.3827, 0.03619, 0.06807, 0.1165, 0.2375, 0.2685, 0.5171, 0.689, 0.7494, 0.5847, 0.697, 0.4973, 0.2351, 0.04709, 0.07826, 0.09241, 0.1043, 0.1364, 0.268, 0.5946, 0.8064, 0.909, 0.8629, 0.5763, 0.05228, 0.09118, 0.06497, 0.04531, 0.04482, 0.1077, 0.2813, 0.6259, 0.8448, 0.8712, 0.6056, 0.05414, 0.1192, 0.05612, 0.007599, 0.05002, 0.1644, 0.3932, 0.7484, 0.8231, 0.5925, 0.05189, 0.08954, 0.06247, 0.03778, 0.01803, 0.06656, 0.1624, 0.3628, 0.7026, 0.7535, 0.5416, 0.0462, 0.07856, 0.08665, 0.09935, 0.1045, 0.1429, 0.254, 0.5324, 0.6711, 0.6401, 0.4484, 0.03579, 0.07274, 0.1214, 0.2378, 0.3019, 0.3499, 0.4116, 0.5264, 0.5455, 0.429, 0.3533, 0.01916, 0.04601, 0.0676, 0.09988, 0.1256, 0.152, 0.1879, 0.2304, 0.2582, 0.2654, 0.2672, 0.004009, 0.005138, 0.01134, 0.0217, 0.03689, 0.05183, 0.063, 0.07968, 0.1023, 0.1294, 0.1613, 0.2, 0.01606, 0.04346, 0.06795, 0.101, 0.1541, 0.02335, 0.06511, 0.1228, 0.03506, 0.1013, 0.006735, 0.08852, 0.08442, 0.09073, 0.004691, 0.1102, 0.06282, 0.145, 0.005504, 0.01547, 0.03045, 0.05044, 0.05914, 0.08934, 0.1387, 0.1975, 0.04219, 0.06107, 0.1905, 0.224]): _vg.add([_i], _w, 'REPLACE')
_vg = ob_body.vertex_groups.new(name='Bone.005')
for _i, _w in zip([3, 4, 5, 6, 11, 12, 13, 14, 15, 16, 17, 23, 24, 25, 26, 27, 28, 29, 38, 39, 40, 51, 62, 215, 216, 217, 220, 221], [0.007538, 0.04847, 0.06428, 0.03322, 3.156e-05, 0.05067, 0.1078, 0.2363, 0.276, 0.1171, 0.05409, 0.002375, 0.05357, 0.129, 0.3708, 0.1304, 0.05892, 0.0003534, 0.05134, 0.04613, 0.04359, 0.02328, 0.00858, 0.009476, 0.01579, 0.01236, 0.07833, 0.09258]): _vg.add([_i], _w, 'REPLACE')
_vg = ob_body.vertex_groups.new(name='Bone.006')
_vg = ob_body.vertex_groups.new(name='Foot_front_left')
_vg = ob_body.vertex_groups.new(name='Hip_rear_left')
for _i, _w in zip([0, 1, 2, 3, 4, 5, 6, 7, 8, 9, 10, 11, 12, 13, 14, 15, 16, 17, 18, 27, 28, 29, 30, 40, 51, 62, 73, 74, 83, 84, 85, 93, 94, 95, 96, 97, 98, 101, 102, 103, 104, 105, 106, 107, 108, 109, 110, 111, 112, 113, 114, 115, 116, 117, 118, 119, 120, 121, 122, 123, 124, 125, 126, 127, 128, 129, 130, 131, 132, 133, 134, 135, 136, 137, 138, 139, 140, 141, 142, 143, 144, 145, 146, 147, 148, 149, 150, 151, 152, 153, 154, 155, 156, 157, 158, 159, 160, 161, 162, 163, 164, 165, 166, 167, 168, 169, 170, 171, 172, 173, 174, 175, 176, 177, 178, 179, 180, 181, 182, 183, 184, 185, 186, 187, 188, 189, 190, 191, 192, 193, 194, 195, 196, 197, 198, 199, 200, 201, 202, 203, 204, 205, 206, 207, 208, 209, 210, 211, 212, 213, 214, 215, 216, 217, 218, 219, 220, 221], [0.05545, 0.06163, 0.1024, 0.1275, 0.1632, 0.286, 0.2718, 0.03712, 0.02663, 0.02154, 0.02095, 0.02569, 0.03572, 0.05043, 0.05847, 0.08182, 0.1377, 0.1937, 0.01933, 0.05697, 0.1405, 0.2304, 0.006768, 0.1068, 0.08802, 0.08075, 0.08337, 0.00393, 0.02391, 0.09599, 0.01417, 0.01318, 0.05946, 0.1184, 0.02979, 0.01385, 0.00367, 0.001174, 0.01289, 0.03519, 0.06199, 0.09533, 0.1512, 0.05137, 0.05124, 0.0516, 0.0532, 0.05614, 0.0609, 0.06763, 0.07796, 0.09376, 0.1184, 0.1537, 0.1968, 0.06649, 0.08344, 0.1034, 0.125, 0.1502, 0.1698, 0.1841, 0.197, 0.2211, 0.2489, 0.2604, 0.08349, 0.1278, 0.1907, 0.2586, 0.3734, 0.4188, 0.4325, 0.3973, 0.3993, 0.3966, 0.3431, 0.09953, 0.1781, 0.3374, 0.4036, 0.4558, 0.5022, 0.5688, 0.6734, 0.6889, 0.6129, 0.4412, 0.112, 0.2178, 0.4031, 0.453, 0.4951, 0.5538, 0.7612, 0.828, 0.8412, 0.7594, 0.5322, 0.1182, 0.2368, 0.4312, 0.4783, 0.5197, 0.5956, 0.8535, 0.9121, 0.9148, 0.8473, 0.5864, 0.1158, 0.2269, 0.4154, 0.4796, 0.56, 0.7899, 0.917, 0.9582, 0.9579, 0.8917, 0.6006, 0.1054, 0.1965, 0.3606, 0.4538, 0.5671, 0.7857, 0.8964, 0.9552, 0.9873, 0.8819, 0.5664, 0.08865, 0.1452, 0.234, 0.3412, 0.5506, 0.7007, 0.7974, 0.8659, 0.9011, 0.7691, 0.4771, 0.07087, 0.09721, 0.1336, 0.1778, 0.2414, 0.3099, 0.3904, 0.5167, 0.615, 0.5574, 0.3745, 0.07106, 0.08387, 0.2103, 0.2583]): _vg.add([_i], _w, 'REPLACE')
_vg = ob_body.vertex_groups.new(name='Bone.009')
for _i, _w in zip([212, 213, 214, 215, 220], [0.001202, 0.05821, 0.1453, 0.05296, 0.01641]): _vg.add([_i], _w, 'REPLACE')
_vg = ob_body.vertex_groups.new(name='Bone.010')
_vg = ob_body.vertex_groups.new(name='Foot_rear_left')
_m = ob_body.modifiers.new('Armature', 'ARMATURE')
_m.object = ob_simple_bones
ob_metarig__unused.location = (0.0, 0.0, 0.0)
ob_metarig__unused.hide_render = True
ob_simple_bones.location = (0.0, 0.0, 0.0)
ob_simple_bones.show_in_front = True
ob_platform_breakable_table.location = (0.0, 0.0, -1.0)
ob_platform_solid_immobile.location = (0.0, -2.0, -1.0)
ob_platform_solid_pushable.location = (0.0, -8.0, -1.0)
ob_table_leg_1.parent = ob_platform_breakable_table
ob_table_leg_1.matrix_parent_inverse = Matrix(((1.0, -0.0, 0.0, -0.0), (-0.0, 1.0, -0.0, 0.0), (0.0, -0.0, 1.0, 1.0), (-0.0, 0.0, -0.0, 1.0)))
ob_table_leg_1.location = (0.7, 0.7, -1.0)
ob_table_leg_1.scale = (0.05, 0.05, 1.0)
ob_table_leg_1_001.parent = ob_platform_breakable_table
ob_table_leg_1_001.matrix_parent_inverse = Matrix(((1.0, -0.0, 0.0, -0.0), (-0.0, 1.0, -0.0, 0.0), (0.0, -0.0, 1.0, 1.0), (-0.0, 0.0, -0.0, 1.0)))
ob_table_leg_1_001.location = (0.7, -0.7, -1.0)
ob_table_leg_1_001.scale = (0.05, 0.05, 1.0)
ob_table_leg_1_002.parent = ob_platform_breakable_table
ob_table_leg_1_002.matrix_parent_inverse = Matrix(((1.0, -0.0, 0.0, -0.0), (-0.0, 1.0, -0.0, 0.0), (0.0, -0.0, 1.0, 1.0), (-0.0, 0.0, -0.0, 1.0)))
ob_table_leg_1_002.location = (-0.7, 0.7, -1.0)
ob_table_leg_1_002.scale = (0.05, 0.05, 1.0)
ob_table_leg_1_003.parent = ob_platform_breakable_table
ob_table_leg_1_003.matrix_parent_inverse = Matrix(((1.0, -0.0, 0.0, -0.0), (-0.0, 1.0, -0.0, 0.0), (0.0, -0.0, 1.0, 1.0), (-0.0, 0.0, -0.0, 1.0)))
ob_table_leg_1_003.location = (-0.7, -0.7, -1.0)
ob_table_leg_1_003.scale = (0.05, 0.05, 1.0)
ob_lift.location = (0.0, -8.0, 2.0)
ob_lift.use_mesh_mirror_x = True
ob_lift_door.parent = ob_lift
ob_lift_door.matrix_parent_inverse = Matrix(((1.0, -0.0, -0.0, -0.0), (-0.0, 1.0, 0.0, 8.0), (-0.0, -0.0, 1.0, -2.0), (-0.0, 0.0, -0.0, 1.0)))
ob_lift_door.location = (0.0, 0.0, 0.0)
ob_lift_door.scale = (1.0, 1.0, 1.0)
_m = ob_lift_door.modifiers.new('Mirror', 'MIRROR')
ob_platform_solid_pushable_001.location = (0.0, -4.0, -1.0)

# ---- collection membership
scene.collection.objects.link(ob_lift_floor_sign)
scene.collection.objects.link(ob_point)
col_camera_and_surroundings.objects.link(ob_light)
col_camera_and_surroundings.objects.link(ob_camera)
col_elephant.objects.link(ob_trunk)
col_elephant.objects.link(ob_head)
col_elephant.objects.link(ob_leg_rear_right)
col_elephant.objects.link(ob_leg_rear_left)
col_elephant.objects.link(ob_leg_front_left)
col_elephant.objects.link(ob_leg_front_right)
col_elephant.objects.link(ob_body)
col_elephant.objects.link(ob_metarig__unused)
col_elephant.objects.link(ob_simple_bones)
col_platforms.objects.link(ob_platform_breakable_table)
col_platforms.objects.link(ob_platform_solid_immobile)
col_platforms.objects.link(ob_platform_solid_pushable)
col_platforms.objects.link(ob_table_leg_1)
col_platforms.objects.link(ob_table_leg_1_001)
col_platforms.objects.link(ob_table_leg_1_002)
col_platforms.objects.link(ob_table_leg_1_003)
col_platforms.objects.link(ob_lift)
col_platforms.objects.link(ob_lift_door)
col_platforms.objects.link(ob_platform_solid_pushable_001)

# ---- scene / render settings (as saved in the file)
scene.camera = ob_camera
scene.frame_start = 1; scene.frame_end = 250; scene.frame_set(1)
scene.render.engine = 'BLENDER_EEVEE_NEXT'
scene.cycles.sampling_pattern = 'TABULATED_SOBOL'
scene.cycles.use_light_tree = False
scene.view_settings.view_transform = 'Filmic'
bpy.context.view_layer.update()
